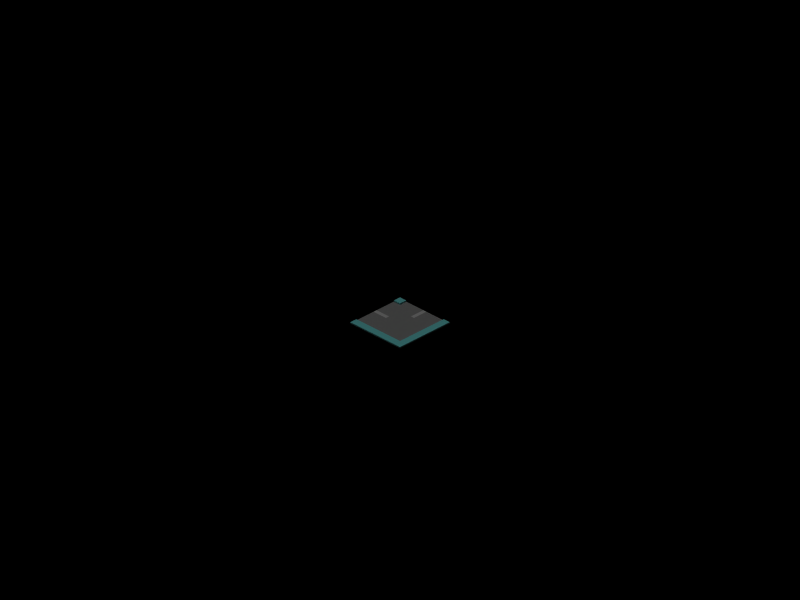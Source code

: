 # Source: Road.blend  (saved by Blender 2.44.0; exported with 4.5.12 LTS)
import bpy
from mathutils import Matrix  # noqa: F401  (used for matrix-valued properties, if any)

bpy.ops.wm.read_factory_settings(use_empty=True)
scene = bpy.context.scene
scene.name = 'Scene'

# ---- collections
col_collection_1 = bpy.data.collections.new('Collection 1'); scene.collection.children.link(col_collection_1)
col_collection_1.hide_render = True
col_collection_1.hide_viewport = True
col_collection_2 = bpy.data.collections.new('Collection 2'); scene.collection.children.link(col_collection_2)
col_collection_2.hide_render = True
col_collection_2.hide_viewport = True
col_collection_3 = bpy.data.collections.new('Collection 3'); scene.collection.children.link(col_collection_3)
col_collection_4 = bpy.data.collections.new('Collection 4'); scene.collection.children.link(col_collection_4)
col_collection_4.hide_render = True
col_collection_4.hide_viewport = True
col_collection_5 = bpy.data.collections.new('Collection 5'); scene.collection.children.link(col_collection_5)

# ---- materials (node trees are filled in below, after node groups)
mat_asphalt1 = bpy.data.materials.new('Asphalt1')
mat_asphalt1.alpha_threshold = 0.0
mat_asphalt1.diffuse_color = (0.5, 0.5, 0.5, 1.0)
mat_asphalt1.roughness = 0.5
mat_asphalt1.line_color = (0.0, 0.0, 0.0, 1.0)
mat_asphalt2 = bpy.data.materials.new('Asphalt2')
mat_asphalt2.alpha_threshold = 0.0
mat_asphalt2.diffuse_color = (0.7, 0.7, 0.7, 1.0)
mat_asphalt2.roughness = 0.5
mat_asphalt2.line_color = (0.0, 0.0, 0.0, 1.0)
mat_floor = bpy.data.materials.new('Floor')
mat_floor.alpha_threshold = 0.0
mat_floor.preview_render_type = 'CUBE'
mat_floor.diffuse_color = (0.4, 0.8, 0.8, 1.0)
mat_floor.roughness = 0.5
mat_floor.line_color = (0.0, 0.0, 0.0, 1.0)

# ---- material node trees

# ---- cameras
cam_camera_001 = bpy.data.cameras.new('Camera.001')
cam_camera_001.type = 'ORTHO'
cam_camera_001.passepartout_alpha = 0.2
cam_camera_001.clip_end = 100.0
cam_camera_001.lens = 10.0
cam_camera_001.ortho_scale = 56.6
cam_camera_001.show_passepartout = False
cam_camera_001.show_safe_areas = True
cam_camera_001.dof.focus_distance = 0.0
cam_camera_001.dof.aperture_fstop = 128.0

# ---- lights
light_lamp = bpy.data.lights.new('Lamp', 'SUN')
light_lamp.transmission_factor = 0.0
light_lamp.angle = 1.571
light_lamp.energy = 0.5
light_lamp.shadow_buffer_clip_start = 0.5
light_lamp.shadow_soft_size = 1.0
light_lamp.shadow_cascade_max_distance = 1000.0
light_lamp.cycles.use_multiple_importance_sampling = False
light_lamp_002 = bpy.data.lights.new('Lamp.002', 'SUN')
light_lamp_002.transmission_factor = 0.0
light_lamp_002.angle = 1.571
light_lamp_002.energy = 1.0
light_lamp_002.shadow_buffer_clip_start = 0.5
light_lamp_002.shadow_soft_size = 1.0
light_lamp_002.shadow_cascade_max_distance = 1000.0
light_lamp_002.cycles.use_multiple_importance_sampling = False

# ---- meshes
me_plane_004 = bpy.data.meshes.new('Plane.004')
me_plane_004.from_pydata([(2.5, 2.5, 0.0), (2.5, -2.5, 0.0), (-2.5, -2.5, 0.0), (-2.5, 2.5, 0.0), (-3.576e-07, -2.5, 0.0), (2.5, -2.384e-07, 0.0), (2.384e-07, 2.5, 0.0), (-2.5, 4.768e-07, 0.0), (-1.192e-07, 1.192e-07, 0.0), (1.25, -2.5, 0.0), (-1.25, -2.5, 0.0), (2.5, 1.25, 0.0), (2.5, -1.25, 0.0), (1.25, 2.5, 0.0), (-1.25, 2.5, 0.0), (-2.5, -1.25, 0.0), (-2.5, 1.25, 0.0), (-1.25, 2.98e-07, 0.0), (5.96e-08, 1.25, 0.0), (1.25, -5.96e-08, 0.0), (-2.384e-07, -1.25, 0.0), (-1.25, 1.25, 0.0), (1.25, 1.25, 0.0), (-1.25, -1.25, 0.0), (1.25, -1.25, 0.0), (1.875, -2.5, 0.0), (0.625, -2.5, 0.0), (-1.875, -2.5, 0.0), (-0.625, -2.5, 0.0), (2.5, 0.625, 0.0), (2.5, 1.875, 0.0), (2.5, -0.625, 0.0), (2.5, -1.875, 0.0), (0.625, 2.5, 0.0), (1.875, 2.5, 0.0), (-0.625, 2.5, 0.0), (-1.875, 2.5, 0.0), (-2.5, -0.625, 0.0), (-2.5, -1.875, 0.0), (-2.5, 0.625, 0.0), (-2.5, 1.875, 0.0), (-1.875, 3.874e-07, 0.0), (-0.625, 2.086e-07, 0.0), (1.49e-07, 1.875, 0.0), (-2.98e-08, 0.625, 0.0), (0.625, 2.98e-08, 0.0), (1.875, -1.49e-07, 0.0), (-1.788e-07, -0.625, 0.0), (-2.98e-07, -1.875, 0.0), (-1.875, 1.25, 0.0), (-1.25, 1.875, 0.0), (-0.625, 1.25, 0.0), (-1.25, 0.625, 0.0), (0.625, 1.25, 0.0), (1.25, 1.875, 0.0), (1.875, 1.25, 0.0), (1.25, 0.625, 0.0), (-1.875, -1.25, 0.0), (-1.25, -0.625, 0.0), (-0.625, -1.25, 0.0), (-1.25, -1.875, 0.0), (0.625, -1.25, 0.0), (1.25, -0.625, 0.0), (1.875, -1.25, 0.0), (1.25, -1.875, 0.0), (-1.875, 1.875, 0.0), (-0.625, 1.875, 0.0), (-1.875, 0.625, 0.0), (-0.625, 0.625, 0.0), (0.625, 1.875, 0.0), (1.875, 1.875, 0.0), (0.625, 0.625, 0.0), (1.875, 0.625, 0.0), (-1.875, -0.625, 0.0), (-0.625, -0.625, 0.0), (-1.875, -1.875, 0.0), (-0.625, -1.875, 0.0), (0.625, -0.625, 0.0), (1.875, -0.625, 0.0), (0.625, -1.875, 0.0), (1.875, -1.875, 0.0), (0.3125, -2.5, 0.0), (-0.3125, -2.5, 0.0), (0.3125, 2.5, 0.0), (-0.3125, 2.5, 0.0), (-0.3125, 1.639e-07, 0.0), (1.937e-07, 2.188, 0.0), (1.043e-07, 1.562, 0.0), (-7.451e-08, 0.3125, 0.0), (1.49e-08, 0.9375, 0.0), (0.3125, 7.451e-08, 0.0), (-1.49e-07, -0.3125, 0.0), (-2.086e-07, -0.9375, 0.0), (-2.682e-07, -1.562, 0.0), (-3.278e-07, -2.187, 0.0), (-0.3125, 1.25, 0.0), (0.3125, 1.25, 0.0), (-0.3125, -1.25, 0.0), (0.3125, -1.25, 0.0), (-0.625, 2.188, 0.0), (-0.3125, 1.875, 0.0), (-0.625, 1.563, 0.0), (-0.625, 0.9375, 0.0), (-0.3125, 0.625, 0.0), (-0.625, 0.3125, 0.0), (0.3125, 1.875, 0.0), (0.625, 2.188, 0.0), (0.625, 1.562, 0.0), (0.3125, 0.625, 0.0), (0.625, 0.9375, 0.0), (0.625, 0.3125, 0.0), (-0.625, -0.3125, 0.0), (-0.3125, -0.625, 0.0), (-0.625, -0.9375, 0.0), (-0.625, -1.562, 0.0), (-0.3125, -1.875, 0.0), (-0.625, -2.187, 0.0), (0.3125, -0.625, 0.0), (0.625, -0.3125, 0.0), (0.625, -0.9375, 0.0), (0.3125, -1.875, 0.0), (0.625, -1.562, 0.0), (0.625, -2.188, 0.0), (-0.3125, 2.188, 0.0), (-0.3125, 1.562, 0.0), (-0.3125, 0.9375, 0.0), (-0.3125, 0.3125, 0.0), (0.3125, 2.188, 0.0), (0.3125, 1.562, 0.0), (0.3125, 0.9375, 0.0), (0.3125, 0.3125, 0.0), (-0.3125, -0.3125, 0.0), (-0.3125, -0.9375, 0.0), (-0.3125, -1.562, 0.0), (-0.3125, -2.187, 0.0), (0.3125, -0.3125, 0.0), (0.3125, -0.9375, 0.0), (0.3125, -1.562, 0.0), (0.3125, -2.188, 0.0), (0.1562, -2.5, 0.0), (-0.1563, -2.5, 0.0), (0.1563, 2.5, 0.0), (-0.1562, 2.5, 0.0), (-0.1563, 1.416e-07, 0.0), (2.161e-07, 2.344, 0.0), (1.714e-07, 2.031, 0.0), (1.267e-07, 1.719, 0.0), (8.196e-08, 1.406, 0.0), (-9.686e-08, 0.1563, 0.0), (-5.215e-08, 0.4688, 0.0), (-7.451e-09, 0.7812, 0.0), (3.725e-08, 1.094, 0.0), (0.1562, 9.686e-08, 0.0), (-1.341e-07, -0.1562, 0.0), (-1.639e-07, -0.4687, 0.0), (-1.937e-07, -0.7812, 0.0), (-2.235e-07, -1.094, 0.0), (-2.831e-07, -1.719, 0.0), (-2.533e-07, -1.406, 0.0), (-3.129e-07, -2.031, 0.0), (-3.427e-07, -2.344, 0.0), (-0.1562, 1.25, 0.0), (0.1563, 1.25, 0.0), (-0.1563, -1.25, 0.0), (0.1562, -1.25, 0.0), (-0.1562, 1.875, 0.0), (-0.1563, 0.625, 0.0), (0.1563, 1.875, 0.0), (0.1562, 0.625, 0.0), (-0.1563, -0.625, 0.0), (-0.1563, -1.875, 0.0), (0.1562, -0.625, 0.0), (0.1562, -1.875, 0.0), (-0.3125, 2.344, 0.0), (-0.1562, 2.188, 0.0), (-0.3125, 2.031, 0.0), (-0.3125, 1.719, 0.0), (-0.1562, 1.562, 0.0), (-0.3125, 1.406, 0.0), (-0.3125, 1.094, 0.0), (-0.1562, 0.9375, 0.0), (-0.3125, 0.7813, 0.0), (-0.3125, 0.4688, 0.0), (-0.1563, 0.3125, 0.0), (-0.3125, 0.1563, 0.0), (0.1563, 2.188, 0.0), (0.3125, 2.344, 0.0), (0.3125, 2.031, 0.0), (0.1563, 1.562, 0.0), (0.3125, 1.719, 0.0), (0.3125, 1.406, 0.0), (0.1562, 0.9375, 0.0), (0.3125, 1.094, 0.0), (0.3125, 0.7812, 0.0), (0.1562, 0.3125, 0.0), (0.3125, 0.4688, 0.0), (0.3125, 0.1563, 0.0), (-0.3125, -0.1562, 0.0), (-0.1563, -0.3125, 0.0), (-0.3125, -0.4687, 0.0), (-0.3125, -0.7812, 0.0), (-0.1563, -0.9375, 0.0), (-0.3125, -1.094, 0.0), (-0.3125, -1.406, 0.0), (-0.1563, -1.562, 0.0), (-0.3125, -1.719, 0.0), (-0.3125, -2.031, 0.0), (-0.1563, -2.187, 0.0), (-0.3125, -2.344, 0.0), (0.1562, -0.3125, 0.0), (0.3125, -0.1562, 0.0), (0.3125, -0.4687, 0.0), (0.1562, -0.9375, 0.0), (0.3125, -0.7812, 0.0), (0.3125, -1.094, 0.0), (0.1562, -1.562, 0.0), (0.3125, -1.406, 0.0), (0.3125, -1.719, 0.0), (0.1562, -2.188, 0.0), (0.3125, -2.031, 0.0), (0.3125, -2.344, 0.0), (-0.1562, 2.344, 0.0), (-0.1562, 2.031, 0.0), (-0.1562, 1.719, 0.0), (-0.1562, 1.406, 0.0), (-0.1562, 1.094, 0.0), (-0.1562, 0.7813, 0.0), (-0.1563, 0.4688, 0.0), (-0.1563, 0.1563, 0.0), (0.1563, 2.344, 0.0), (0.1563, 2.031, 0.0), (0.1563, 1.719, 0.0), (0.1563, 1.406, 0.0), (0.1563, 1.094, 0.0), (0.1562, 0.7812, 0.0), (0.1562, 0.4688, 0.0), (0.1562, 0.1563, 0.0), (-0.1563, -0.1562, 0.0), (-0.1563, -0.4687, 0.0), (-0.1563, -0.7812, 0.0), (-0.1563, -1.094, 0.0), (-0.1563, -1.406, 0.0), (-0.1563, -1.719, 0.0), (-0.1563, -2.031, 0.0), (-0.1563, -2.344, 0.0), (0.1562, -0.1562, 0.0), (0.1562, -0.4687, 0.0), (0.1562, -0.7812, 0.0), (0.1562, -1.094, 0.0), (0.1562, -1.406, 0.0), (0.1562, -1.719, 0.0), (0.1562, -2.031, 0.0), (0.1562, -2.344, 0.0), (1.875, -2.5, 0.1), (1.875, -1.875, 0.1), (1.875, -1.25, 0.1), (1.875, -0.625, 0.1), (1.875, -1.49e-07, 0.1), (-1.875, -2.5, 0.1), (-1.875, -1.875, 0.1), (-1.875, -1.25, 0.1), (-1.875, -0.625, 0.1), (-1.875, 3.874e-07, 0.1), (1.875, 0.625, 0.1), (1.875, 1.25, 0.1), (1.875, 1.875, 0.1), (1.875, 2.5, 0.1), (-1.875, 0.625, 0.1), (-1.875, 1.25, 0.1), (-1.875, 1.875, 0.1), (-1.875, 2.5, 0.1), (-2.5, 1.25, 0.1), (-2.5, 1.875, 0.1), (-2.5, 2.5, 0.1), (-2.5, 0.625, 0.1), (-2.5, 4.768e-07, 0.1), (-2.5, -1.25, 0.1), (-2.5, -1.875, 0.1), (-2.5, -2.5, 0.1), (-2.5, -0.625, 0.1), (2.5, 2.5, 0.1), (2.5, -2.5, 0.1), (2.5, -1.875, 0.1), (2.5, -1.25, 0.1), (2.5, -2.384e-07, 0.1), (2.5, -0.625, 0.1), (2.5, 1.25, 0.1), (2.5, 1.875, 0.1), (2.5, 0.625, 0.1)], [], [(14, 36, 65, 50), (50, 65, 49, 21), (21, 49, 67, 52), (52, 67, 41, 17), (34, 13, 54, 70), (70, 54, 22, 55), (55, 22, 56, 72), (72, 56, 19, 46), (17, 41, 73, 58), (58, 73, 57, 23), (23, 57, 75, 60), (60, 75, 27, 10), (46, 19, 62, 78), (78, 62, 24, 63), (63, 24, 64, 80), (80, 64, 9, 25), (99, 14, 50), (66, 99, 50), (99, 35, 14), (101, 50, 21), (51, 101, 21), (101, 66, 50), (102, 21, 52), (68, 102, 52), (102, 51, 21), (104, 52, 17), (42, 104, 17), (104, 68, 52), (106, 54, 13), (33, 106, 13), (106, 69, 54), (107, 22, 54), (69, 107, 54), (107, 53, 22), (109, 56, 22), (53, 109, 22), (109, 71, 56), (110, 19, 56), (71, 110, 56), (110, 45, 19), (111, 17, 58), (74, 111, 58), (111, 42, 17), (113, 58, 23), (59, 113, 23), (113, 74, 58), (114, 23, 60), (76, 114, 60), (114, 59, 23), (116, 60, 10), (28, 116, 10), (116, 76, 60), (118, 62, 19), (45, 118, 19), (118, 77, 62), (119, 24, 62), (77, 119, 62), (119, 61, 24), (121, 64, 24), (61, 121, 24), (121, 79, 64), (122, 9, 64), (79, 122, 64), (122, 26, 9), (173, 35, 99), (123, 173, 99), (173, 84, 35), (142, 84, 173, 221), (6, 142, 221, 144), (221, 173, 123, 174), (144, 221, 174, 86), (175, 99, 66), (100, 175, 66), (175, 123, 99), (174, 123, 175, 222), (86, 174, 222, 145), (222, 175, 100, 165), (145, 222, 165, 43), (176, 66, 101), (124, 176, 101), (176, 100, 66), (165, 100, 176, 223), (43, 165, 223, 146), (223, 176, 124, 177), (146, 223, 177, 87), (178, 101, 51), (95, 178, 51), (178, 124, 101), (177, 124, 178, 224), (87, 177, 224, 147), (224, 178, 95, 161), (147, 224, 161, 18), (179, 51, 102), (125, 179, 102), (179, 95, 51), (161, 95, 179, 225), (18, 161, 225, 151), (225, 179, 125, 180), (151, 225, 180, 89), (181, 102, 68), (103, 181, 68), (181, 125, 102), (180, 125, 181, 226), (89, 180, 226, 150), (226, 181, 103, 166), (150, 226, 166, 44), (182, 68, 104), (126, 182, 104), (182, 103, 68), (166, 103, 182, 227), (44, 166, 227, 149), (227, 182, 126, 183), (149, 227, 183, 88), (184, 104, 42), (85, 184, 42), (184, 126, 104), (183, 126, 184, 228), (88, 183, 228, 148), (228, 184, 85, 143), (148, 228, 143, 8), (141, 6, 144, 229), (83, 141, 229, 186), (229, 144, 86, 185), (186, 229, 185, 127), (186, 106, 33), (83, 186, 33), (186, 127, 106), (185, 86, 145, 230), (127, 185, 230, 187), (230, 145, 43, 167), (187, 230, 167, 105), (187, 69, 106), (127, 187, 106), (187, 105, 69), (167, 43, 146, 231), (105, 167, 231, 189), (231, 146, 87, 188), (189, 231, 188, 128), (189, 107, 69), (105, 189, 69), (189, 128, 107), (188, 87, 147, 232), (128, 188, 232, 190), (232, 147, 18, 162), (190, 232, 162, 96), (190, 53, 107), (128, 190, 107), (190, 96, 53), (162, 18, 151, 233), (96, 162, 233, 192), (233, 151, 89, 191), (192, 233, 191, 129), (192, 109, 53), (96, 192, 53), (192, 129, 109), (191, 89, 150, 234), (129, 191, 234, 193), (234, 150, 44, 168), (193, 234, 168, 108), (193, 71, 109), (129, 193, 109), (193, 108, 71), (168, 44, 149, 235), (108, 168, 235, 195), (235, 149, 88, 194), (195, 235, 194, 130), (195, 110, 71), (108, 195, 71), (195, 130, 110), (194, 88, 148, 236), (130, 194, 236, 196), (236, 148, 8, 152), (196, 236, 152, 90), (196, 45, 110), (130, 196, 110), (196, 90, 45), (197, 42, 111), (131, 197, 111), (197, 85, 42), (143, 85, 197, 237), (8, 143, 237, 153), (237, 197, 131, 198), (153, 237, 198, 91), (199, 111, 74), (112, 199, 74), (199, 131, 111), (198, 131, 199, 238), (91, 198, 238, 154), (238, 199, 112, 169), (154, 238, 169, 47), (200, 74, 113), (132, 200, 113), (200, 112, 74), (169, 112, 200, 239), (47, 169, 239, 155), (239, 200, 132, 201), (155, 239, 201, 92), (202, 113, 59), (97, 202, 59), (202, 132, 113), (201, 132, 202, 240), (92, 201, 240, 156), (240, 202, 97, 163), (156, 240, 163, 20), (203, 59, 114), (133, 203, 114), (203, 97, 59), (163, 97, 203, 241), (20, 163, 241, 158), (241, 203, 133, 204), (158, 241, 204, 93), (205, 114, 76), (115, 205, 76), (205, 133, 114), (204, 133, 205, 242), (93, 204, 242, 157), (242, 205, 115, 170), (157, 242, 170, 48), (206, 76, 116), (134, 206, 116), (206, 115, 76), (170, 115, 206, 243), (48, 170, 243, 159), (243, 206, 134, 207), (159, 243, 207, 94), (208, 116, 28), (82, 208, 28), (208, 134, 116), (207, 134, 208, 244), (94, 207, 244, 160), (244, 208, 82, 140), (160, 244, 140, 4), (152, 8, 153, 245), (90, 152, 245, 210), (245, 153, 91, 209), (210, 245, 209, 135), (210, 118, 45), (90, 210, 45), (210, 135, 118), (209, 91, 154, 246), (135, 209, 246, 211), (246, 154, 47, 171), (211, 246, 171, 117), (211, 77, 118), (135, 211, 118), (211, 117, 77), (171, 47, 155, 247), (117, 171, 247, 213), (247, 155, 92, 212), (213, 247, 212, 136), (213, 119, 77), (117, 213, 77), (213, 136, 119), (212, 92, 156, 248), (136, 212, 248, 214), (248, 156, 20, 164), (214, 248, 164, 98), (214, 61, 119), (136, 214, 119), (214, 98, 61), (164, 20, 158, 249), (98, 164, 249, 216), (249, 158, 93, 215), (216, 249, 215, 137), (216, 121, 61), (98, 216, 61), (216, 137, 121), (215, 93, 157, 250), (137, 215, 250, 217), (250, 157, 48, 172), (217, 250, 172, 120), (217, 79, 121), (137, 217, 121), (217, 120, 79), (172, 48, 159, 251), (120, 172, 251, 219), (251, 159, 94, 218), (219, 251, 218, 138), (219, 122, 79), (120, 219, 79), (219, 138, 122), (218, 94, 160, 252), (138, 218, 252, 220), (252, 160, 4, 139), (220, 252, 139, 81), (220, 26, 122), (138, 220, 122), (220, 81, 26), (80, 25, 253, 254), (63, 80, 254, 255), (78, 63, 255, 256), (46, 78, 256, 257), (27, 75, 259, 258), (75, 57, 260, 259), (57, 73, 261, 260), (73, 41, 262, 261), (72, 46, 257, 263), (55, 72, 263, 264), (70, 55, 264, 265), (34, 70, 265, 266), (41, 67, 267, 262), (67, 49, 268, 267), (49, 65, 269, 268), (65, 36, 270, 269), (40, 16, 271, 272), (3, 40, 272, 273), (16, 39, 274, 271), (39, 7, 275, 274), (15, 38, 277, 276), (38, 2, 278, 277), (37, 15, 276, 279), (7, 37, 279, 275), (36, 3, 273, 270), (0, 34, 266, 280), (1, 32, 282, 281), (32, 12, 283, 282), (31, 5, 284, 285), (12, 31, 285, 283), (11, 30, 287, 286), (30, 0, 280, 287), (29, 11, 286, 288), (5, 29, 288, 284), (2, 27, 258, 278), (25, 1, 281, 253), (282, 254, 253, 281), (283, 255, 254, 282), (285, 256, 255, 283), (284, 257, 256, 285), (259, 277, 278, 258), (260, 276, 277, 259), (261, 279, 276, 260), (262, 275, 279, 261), (288, 263, 257, 284), (286, 264, 263, 288), (287, 265, 264, 286), (280, 266, 265, 287), (267, 274, 275, 262), (268, 271, 274, 267), (269, 272, 271, 268), (270, 273, 272, 269)])
me_plane_004.polygons.foreach_set('material_index', [0, 0, 0, 0, 0, 0, 0, 0, 0, 0, 0, 0, 0, 0, 0, 0, 0, 0, 0, 0, 0, 0, 0, 0, 0, 0, 0, 0, 0, 0, 0, 0, 0, 0, 0, 0, 0, 0, 0, 0, 0, 0, 0, 0, 0, 0, 0, 0, 0, 0, 0, 0, 0, 0, 0, 0, 0, 0, 0, 0, 0, 0, 0, 0, 0, 0, 0, 0, 1, 0, 1, 0, 0, 0, 0, 1, 0, 1, 0, 0, 0, 0, 1, 0, 1, 0, 0, 0, 0, 1, 0, 1, 0, 0, 0, 0, 0, 0, 0, 0, 0, 0, 0, 0, 0, 0, 0, 0, 0, 0, 0, 0, 0, 0, 0, 0, 0, 0, 0, 0, 1, 0, 1, 0, 0, 0, 0, 1, 0, 1, 0, 0, 0, 0, 1, 0, 1, 0, 0, 0, 0, 1, 0, 1, 0, 0, 0, 0, 0, 0, 0, 0, 0, 0, 0, 0, 0, 0, 0, 0, 0, 0, 0, 0, 0, 0, 0, 0, 0, 0, 0, 0, 0, 0, 0, 0, 0, 0, 0, 0, 0, 0, 0, 0, 0, 0, 0, 0, 0, 0, 0, 0, 0, 0, 0, 0, 0, 0, 0, 0, 0, 0, 0, 0, 0, 0, 0, 0, 1, 0, 1, 0, 0, 0, 0, 1, 0, 1, 0, 0, 0, 0, 1, 0, 1, 0, 0, 0, 0, 1, 0, 1, 0, 0, 0, 0, 0, 0, 0, 0, 0, 0, 0, 0, 0, 0, 0, 0, 0, 0, 0, 0, 0, 0, 0, 0, 0, 0, 0, 0, 1, 0, 1, 0, 0, 0, 0, 1, 0, 1, 0, 0, 0, 0, 1, 0, 1, 0, 0, 0, 0, 1, 0, 1, 0, 0, 0, 0, 2, 2, 2, 2, 2, 2, 2, 2, 2, 2, 2, 2, 2, 2, 2, 2, 2, 2, 2, 2, 2, 2, 2, 2, 2, 2, 2, 2, 2, 2, 2, 2, 2, 2, 2, 2, 2, 2, 2, 2, 2, 2, 2, 2, 2, 2, 2, 2, 2, 2, 2, 2])
me_plane_004.materials.append(mat_asphalt1)
me_plane_004.materials.append(mat_asphalt2)
me_plane_004.materials.append(mat_floor)
me_plane_004.use_remesh_preserve_volume = False
me_plane_004.use_remesh_preserve_attributes = False
me_plane_004.use_mirror_vertex_groups = False
me_plane_004.update()
me_plane_003 = bpy.data.meshes.new('Plane.003')
me_plane_003.from_pydata([(2.5, 2.5, 0.0), (2.5, -2.5, 0.0), (-2.5, -2.5, 0.0), (-2.5, 2.5, 0.0), (-3.576e-07, -2.5, 0.0), (2.384e-07, 2.5, 0.0), (-1.192e-07, 1.192e-07, 0.0), (1.25, -2.5, 0.0), (-1.25, -2.5, 0.0), (1.25, 2.5, 0.0), (-1.25, 2.5, 0.0), (-1.25, 2.98e-07, 0.0), (5.96e-08, 1.25, 0.0), (1.25, -5.96e-08, 0.0), (-2.384e-07, -1.25, 0.0), (-1.25, 1.25, 0.0), (1.25, 1.25, 0.0), (-1.25, -1.25, 0.0), (1.25, -1.25, 0.0), (1.875, -2.5, 0.0), (0.625, -2.5, 0.0), (-1.875, -2.5, 0.0), (-0.625, -2.5, 0.0), (2.5, 1.875, 0.0), (2.5, -1.875, 0.0), (0.625, 2.5, 0.0), (1.875, 2.5, 0.0), (-0.625, 2.5, 0.0), (-1.875, 2.5, 0.0), (-2.5, -1.875, 0.0), (-2.5, 1.875, 0.0), (-1.875, 3.874e-07, 0.0), (-0.625, 2.086e-07, 0.0), (1.49e-07, 1.875, 0.0), (-2.98e-08, 0.625, 0.0), (0.625, 2.98e-08, 0.0), (1.875, -1.49e-07, 0.0), (-1.788e-07, -0.625, 0.0), (-2.98e-07, -1.875, 0.0), (-1.875, 1.25, 0.0), (-1.25, 1.875, 0.0), (-0.625, 1.25, 0.0), (-1.25, 0.625, 0.0), (0.625, 1.25, 0.0), (1.25, 1.875, 0.0), (1.875, 1.25, 0.0), (1.25, 0.625, 0.0), (-1.875, -1.25, 0.0), (-1.25, -0.625, 0.0), (-0.625, -1.25, 0.0), (-1.25, -1.875, 0.0), (0.625, -1.25, 0.0), (1.25, -0.625, 0.0), (1.875, -1.25, 0.0), (1.25, -1.875, 0.0), (-1.875, 1.875, 0.0), (-0.625, 1.875, 0.0), (-1.875, 0.625, 0.0), (-0.625, 0.625, 0.0), (0.625, 1.875, 0.0), (1.875, 1.875, 0.0), (0.625, 0.625, 0.0), (1.875, 0.625, 0.0), (-1.875, -0.625, 0.0), (-0.625, -0.625, 0.0), (-1.875, -1.875, 0.0), (-0.625, -1.875, 0.0), (0.625, -0.625, 0.0), (1.875, -0.625, 0.0), (0.625, -1.875, 0.0), (1.875, -1.875, 0.0), (0.3125, -2.5, 0.0), (-0.3125, -2.5, 0.0), (0.3125, 2.5, 0.0), (-0.3125, 2.5, 0.0), (-0.3125, 1.639e-07, 0.0), (1.937e-07, 2.188, 0.0), (1.043e-07, 1.562, 0.0), (-7.451e-08, 0.3125, 0.0), (1.49e-08, 0.9375, 0.0), (0.3125, 7.451e-08, 0.0), (-1.49e-07, -0.3125, 0.0), (-2.086e-07, -0.9375, 0.0), (-2.682e-07, -1.562, 0.0), (-3.278e-07, -2.187, 0.0), (-0.3125, 1.25, 0.0), (0.3125, 1.25, 0.0), (-0.3125, -1.25, 0.0), (0.3125, -1.25, 0.0), (-0.625, 2.188, 0.0), (-0.3125, 1.875, 0.0), (-0.625, 1.563, 0.0), (-0.625, 0.9375, 0.0), (-0.3125, 0.625, 0.0), (-0.625, 0.3125, 0.0), (0.3125, 1.875, 0.0), (0.625, 2.188, 0.0), (0.625, 1.562, 0.0), (0.3125, 0.625, 0.0), (0.625, 0.9375, 0.0), (0.625, 0.3125, 0.0), (-0.625, -0.3125, 0.0), (-0.3125, -0.625, 0.0), (-0.625, -0.9375, 0.0), (-0.625, -1.562, 0.0), (-0.3125, -1.875, 0.0), (-0.625, -2.187, 0.0), (0.3125, -0.625, 0.0), (0.625, -0.3125, 0.0), (0.625, -0.9375, 0.0), (0.3125, -1.875, 0.0), (0.625, -1.562, 0.0), (0.625, -2.188, 0.0), (-0.3125, 2.188, 0.0), (-0.3125, 1.562, 0.0), (-0.3125, 0.9375, 0.0), (-0.3125, 0.3125, 0.0), (0.3125, 2.188, 0.0), (0.3125, 1.562, 0.0), (0.3125, 0.9375, 0.0), (0.3125, 0.3125, 0.0), (-0.3125, -0.3125, 0.0), (-0.3125, -0.9375, 0.0), (-0.3125, -1.562, 0.0), (-0.3125, -2.187, 0.0), (0.3125, -0.3125, 0.0), (0.3125, -0.9375, 0.0), (0.3125, -1.562, 0.0), (0.3125, -2.188, 0.0), (0.1562, -2.5, 0.0), (-0.1563, -2.5, 0.0), (0.1563, 2.5, 0.0), (-0.1562, 2.5, 0.0), (-0.1563, 1.416e-07, 0.0), (2.161e-07, 2.344, 0.0), (1.714e-07, 2.031, 0.0), (1.267e-07, 1.719, 0.0), (8.196e-08, 1.406, 0.0), (-9.686e-08, 0.1563, 0.0), (-5.215e-08, 0.4688, 0.0), (-7.451e-09, 0.7812, 0.0), (3.725e-08, 1.094, 0.0), (0.1562, 9.686e-08, 0.0), (-1.341e-07, -0.1562, 0.0), (-1.639e-07, -0.4687, 0.0), (-1.937e-07, -0.7812, 0.0), (-2.235e-07, -1.094, 0.0), (-2.831e-07, -1.719, 0.0), (-2.533e-07, -1.406, 0.0), (-3.129e-07, -2.031, 0.0), (-3.427e-07, -2.344, 0.0), (-0.1562, 1.25, 0.0), (0.1563, 1.25, 0.0), (-0.1563, -1.25, 0.0), (0.1562, -1.25, 0.0), (-0.1562, 1.875, 0.0), (-0.1563, 0.625, 0.0), (0.1563, 1.875, 0.0), (0.1562, 0.625, 0.0), (-0.1563, -0.625, 0.0), (-0.1563, -1.875, 0.0), (0.1562, -0.625, 0.0), (0.1562, -1.875, 0.0), (-0.3125, 2.344, 0.0), (-0.1562, 2.188, 0.0), (-0.3125, 2.031, 0.0), (-0.3125, 1.719, 0.0), (-0.1562, 1.562, 0.0), (-0.3125, 1.406, 0.0), (-0.3125, 1.094, 0.0), (-0.1562, 0.9375, 0.0), (-0.3125, 0.7813, 0.0), (-0.3125, 0.4688, 0.0), (-0.1563, 0.3125, 0.0), (-0.3125, 0.1563, 0.0), (0.1563, 2.188, 0.0), (0.3125, 2.344, 0.0), (0.3125, 2.031, 0.0), (0.1563, 1.562, 0.0), (0.3125, 1.719, 0.0), (0.3125, 1.406, 0.0), (0.1562, 0.9375, 0.0), (0.3125, 1.094, 0.0), (0.3125, 0.7812, 0.0), (0.1562, 0.3125, 0.0), (0.3125, 0.4688, 0.0), (0.3125, 0.1563, 0.0), (-0.3125, -0.1562, 0.0), (-0.1563, -0.3125, 0.0), (-0.3125, -0.4687, 0.0), (-0.3125, -0.7812, 0.0), (-0.1563, -0.9375, 0.0), (-0.3125, -1.094, 0.0), (-0.3125, -1.406, 0.0), (-0.1563, -1.562, 0.0), (-0.3125, -1.719, 0.0), (-0.3125, -2.031, 0.0), (-0.1563, -2.187, 0.0), (-0.3125, -2.344, 0.0), (0.1562, -0.3125, 0.0), (0.3125, -0.1562, 0.0), (0.3125, -0.4687, 0.0), (0.1562, -0.9375, 0.0), (0.3125, -0.7812, 0.0), (0.3125, -1.094, 0.0), (0.1562, -1.562, 0.0), (0.3125, -1.406, 0.0), (0.3125, -1.719, 0.0), (0.1562, -2.188, 0.0), (0.3125, -2.031, 0.0), (0.3125, -2.344, 0.0), (-0.1562, 2.344, 0.0), (-0.1562, 2.031, 0.0), (-0.1562, 1.719, 0.0), (-0.1562, 1.406, 0.0), (-0.1562, 1.094, 0.0), (-0.1562, 0.7813, 0.0), (-0.1563, 0.4688, 0.0), (-0.1563, 0.1563, 0.0), (0.1563, 2.344, 0.0), (0.1563, 2.031, 0.0), (0.1563, 1.719, 0.0), (0.1563, 1.406, 0.0), (0.1563, 1.094, 0.0), (0.1562, 0.7812, 0.0), (0.1562, 0.4688, 0.0), (0.1562, 0.1563, 0.0), (-0.1563, -0.1562, 0.0), (-0.1563, -0.4687, 0.0), (-0.1563, -0.7812, 0.0), (-0.1563, -1.094, 0.0), (-0.1563, -1.406, 0.0), (-0.1563, -1.719, 0.0), (-0.1563, -2.031, 0.0), (-0.1563, -2.344, 0.0), (0.1562, -0.1562, 0.0), (0.1562, -0.4687, 0.0), (0.1562, -0.7812, 0.0), (0.1562, -1.094, 0.0), (0.1562, -1.406, 0.0), (0.1562, -1.719, 0.0), (0.1562, -2.031, 0.0), (0.1562, -2.344, 0.0), (1.875, -2.5, 0.1), (1.875, -1.875, 0.1), (-1.875, -2.5, 0.1), (-1.875, -1.875, 0.1), (1.875, 1.875, 0.1), (1.875, 2.5, 0.1), (-1.875, 1.875, 0.1), (-1.875, 2.5, 0.1), (-2.5, 1.875, 0.1), (-2.5, 2.5, 0.1), (-2.5, -1.875, 0.1), (-2.5, -2.5, 0.1), (2.5, 2.5, 0.1), (2.5, -2.5, 0.1), (2.5, -1.875, 0.1), (2.5, 1.875, 0.1), (-1.875, 1.875, 0.0), (-2.5, 1.875, 0.0), (1.875, 1.875, 0.0), (2.5, 1.875, 0.0), (-1.875, -1.875, 0.0), (-2.5, -1.875, 0.0), (1.875, -1.875, 0.0), (2.5, -1.875, 0.0), (2.5, -2.384e-07, 0.0), (2.5, 0.625, 0.0), (2.5, 1.25, 0.0), (2.5, -1.25, 0.0), (2.5, -0.625, 0.0), (-2.5, 4.768e-07, 0.0), (-2.5, -0.625, 0.0), (-2.5, -1.25, 0.0), (-2.5, 0.625, 0.0), (-2.5, 1.25, 0.0), (-1.875, 1.25, 0.0), (-1.875, 0.625, 0.0), (-1.875, 3.874e-07, 0.0), (1.875, 1.25, 0.0), (1.875, 0.625, 0.0), (1.875, -1.49e-07, 0.0), (-1.875, -0.625, 0.0), (-1.875, -1.25, 0.0), (1.875, -0.625, 0.0), (1.875, -1.25, 0.0), (-1.562, 3.427e-07, 0.0), (1.562, -1.043e-07, 0.0), (-1.25, 0.3125, 0.0), (1.25, 0.3125, 0.0), (-1.25, -0.3125, 0.0), (1.25, -0.3125, 0.0), (-1.562, 0.625, 0.0), (-1.875, 0.3125, 0.0), (1.562, 0.625, 0.0), (1.875, 0.3125, 0.0), (-1.875, -0.3125, 0.0), (-1.562, -0.625, 0.0), (1.562, -0.625, 0.0), (1.875, -0.3125, 0.0), (2.5, 0.3125, 0.0), (2.5, -0.3125, 0.0), (-2.5, -0.3125, 0.0), (-2.5, 0.3125, 0.0), (-1.875, 0.3125, 0.0), (1.875, 0.3125, 0.0), (-1.875, -0.3125, 0.0), (1.875, -0.3125, 0.0), (-2.187, 0.625, 0.0), (-2.188, 4.321e-07, 0.0), (2.187, 0.625, 0.0), (2.187, -1.937e-07, 0.0), (-2.188, -0.625, 0.0), (2.187, -0.625, 0.0), (-1.562, 0.3125, 0.0), (1.562, 0.3125, 0.0), (-1.562, -0.3125, 0.0), (1.562, -0.3125, 0.0), (-2.188, 0.3125, 0.0), (2.187, 0.3125, 0.0), (-2.188, -0.3125, 0.0), (2.187, -0.3125, 0.0), (-1.406, 3.204e-07, 0.0), (-1.719, 3.651e-07, 0.0), (1.406, -8.196e-08, 0.0), (1.719, -1.267e-07, 0.0), (-1.25, 0.1563, 0.0), (1.25, 0.1562, 0.0), (-1.25, -0.1562, 0.0), (1.25, -0.1563, 0.0), (-1.875, 0.1563, 0.0), (1.875, 0.1562, 0.0), (-1.875, -0.1562, 0.0), (1.875, -0.1563, 0.0), (2.5, 0.1562, 0.0), (2.5, -0.1563, 0.0), (-2.5, -0.1562, 0.0), (-2.5, 0.1563, 0.0), (-1.875, 0.1563, 0.0), (1.875, 0.1562, 0.0), (-1.875, -0.1562, 0.0), (1.875, -0.1563, 0.0), (-2.344, 4.545e-07, 0.0), (-2.031, 4.098e-07, 0.0), (2.344, -2.161e-07, 0.0), (2.031, -1.714e-07, 0.0), (-1.719, 0.3125, 0.0), (-1.406, 0.3125, 0.0), (-1.562, 0.1563, 0.0), (1.406, 0.3125, 0.0), (1.719, 0.3125, 0.0), (1.562, 0.1562, 0.0), (-1.719, -0.3125, 0.0), (-1.562, -0.1562, 0.0), (-1.406, -0.3125, 0.0), (1.406, -0.3125, 0.0), (1.562, -0.1563, 0.0), (1.719, -0.3125, 0.0), (-2.344, 0.3125, 0.0), (-2.031, 0.3125, 0.0), (-2.188, 0.1563, 0.0), (2.031, 0.3125, 0.0), (2.344, 0.3125, 0.0), (2.187, 0.1562, 0.0), (-2.344, -0.3125, 0.0), (-2.188, -0.1562, 0.0), (-2.031, -0.3125, 0.0), (2.031, -0.3125, 0.0), (2.187, -0.1563, 0.0), (2.344, -0.3125, 0.0), (-1.719, 0.1563, 0.0), (-1.406, 0.1563, 0.0), (1.406, 0.1562, 0.0), (1.719, 0.1562, 0.0), (-1.719, -0.1562, 0.0), (-1.406, -0.1562, 0.0), (1.406, -0.1563, 0.0), (1.719, -0.1563, 0.0), (-2.344, 0.1563, 0.0), (-2.031, 0.1563, 0.0), (2.031, 0.1562, 0.0), (2.344, 0.1562, 0.0), (-2.344, -0.1562, 0.0), (-2.031, -0.1562, 0.0), (2.031, -0.1563, 0.0), (2.344, -0.1563, 0.0)], [], [(10, 28, 55, 40), (40, 55, 39, 15), (26, 9, 44, 60), (60, 44, 16, 45), (17, 47, 65, 50), (50, 65, 21, 8), (53, 18, 54, 70), (70, 54, 7, 19), (89, 10, 40), (56, 89, 40), (89, 27, 10), (91, 40, 15), (41, 91, 15), (91, 56, 40), (92, 15, 42), (58, 92, 42), (92, 41, 15), (32, 94, 11), (94, 58, 42), (96, 44, 9), (25, 96, 9), (96, 59, 44), (97, 16, 44), (59, 97, 44), (97, 43, 16), (99, 46, 16), (43, 99, 16), (99, 61, 46), (61, 100, 46), (100, 35, 13), (64, 101, 48), (101, 32, 11), (103, 48, 17), (49, 103, 17), (103, 64, 48), (104, 17, 50), (66, 104, 50), (104, 49, 17), (106, 50, 8), (22, 106, 8), (106, 66, 50), (35, 108, 13), (108, 67, 52), (109, 18, 52), (67, 109, 52), (109, 51, 18), (111, 54, 18), (51, 111, 18), (111, 69, 54), (112, 7, 54), (69, 112, 54), (112, 20, 7), (163, 27, 89), (113, 163, 89), (163, 74, 27), (132, 74, 163, 211), (5, 132, 211, 134), (211, 163, 113, 164), (134, 211, 164, 76), (165, 89, 56), (90, 165, 56), (165, 113, 89), (164, 113, 165, 212), (76, 164, 212, 135), (212, 165, 90, 155), (135, 212, 155, 33), (166, 56, 91), (114, 166, 91), (166, 90, 56), (155, 90, 166, 213), (33, 155, 213, 136), (213, 166, 114, 167), (136, 213, 167, 77), (168, 91, 41), (85, 168, 41), (168, 114, 91), (167, 114, 168, 214), (77, 167, 214, 137), (214, 168, 85, 151), (137, 214, 151, 12), (169, 41, 92), (115, 169, 92), (169, 85, 41), (151, 85, 169, 215), (12, 151, 215, 141), (215, 169, 115, 170), (141, 215, 170, 79), (171, 92, 58), (93, 171, 58), (171, 115, 92), (170, 115, 171, 216), (79, 170, 216, 140), (216, 171, 93, 156), (140, 216, 156, 34), (172, 58, 94), (116, 172, 94), (172, 93, 58), (156, 93, 172, 217), (34, 156, 217, 139), (217, 172, 116, 173), (139, 217, 173, 78), (174, 94, 32), (75, 174, 32), (174, 116, 94), (173, 116, 174, 218), (78, 173, 218, 138), (218, 174, 75, 133), (138, 218, 133, 6), (131, 5, 134, 219), (73, 131, 219, 176), (219, 134, 76, 175), (176, 219, 175, 117), (176, 96, 25), (73, 176, 25), (176, 117, 96), (175, 76, 135, 220), (117, 175, 220, 177), (220, 135, 33, 157), (177, 220, 157, 95), (177, 59, 96), (117, 177, 96), (177, 95, 59), (157, 33, 136, 221), (95, 157, 221, 179), (221, 136, 77, 178), (179, 221, 178, 118), (179, 97, 59), (95, 179, 59), (179, 118, 97), (178, 77, 137, 222), (118, 178, 222, 180), (222, 137, 12, 152), (180, 222, 152, 86), (180, 43, 97), (118, 180, 97), (180, 86, 43), (152, 12, 141, 223), (86, 152, 223, 182), (223, 141, 79, 181), (182, 223, 181, 119), (182, 99, 43), (86, 182, 43), (182, 119, 99), (181, 79, 140, 224), (119, 181, 224, 183), (224, 140, 34, 158), (183, 224, 158, 98), (183, 61, 99), (119, 183, 99), (183, 98, 61), (158, 34, 139, 225), (98, 158, 225, 185), (225, 139, 78, 184), (185, 225, 184, 120), (185, 100, 61), (98, 185, 61), (185, 120, 100), (184, 78, 138, 226), (120, 184, 226, 186), (226, 138, 6, 142), (186, 226, 142, 80), (186, 35, 100), (120, 186, 100), (186, 80, 35), (187, 32, 101), (121, 187, 101), (187, 75, 32), (133, 75, 187, 227), (6, 133, 227, 143), (227, 187, 121, 188), (143, 227, 188, 81), (189, 101, 64), (102, 189, 64), (189, 121, 101), (188, 121, 189, 228), (81, 188, 228, 144), (228, 189, 102, 159), (144, 228, 159, 37), (190, 64, 103), (122, 190, 103), (190, 102, 64), (159, 102, 190, 229), (37, 159, 229, 145), (229, 190, 122, 191), (145, 229, 191, 82), (192, 103, 49), (87, 192, 49), (192, 122, 103), (191, 122, 192, 230), (82, 191, 230, 146), (230, 192, 87, 153), (146, 230, 153, 14), (193, 49, 104), (123, 193, 104), (193, 87, 49), (153, 87, 193, 231), (14, 153, 231, 148), (231, 193, 123, 194), (148, 231, 194, 83), (195, 104, 66), (105, 195, 66), (195, 123, 104), (194, 123, 195, 232), (83, 194, 232, 147), (232, 195, 105, 160), (147, 232, 160, 38), (196, 66, 106), (124, 196, 106), (196, 105, 66), (160, 105, 196, 233), (38, 160, 233, 149), (233, 196, 124, 197), (149, 233, 197, 84), (198, 106, 22), (72, 198, 22), (198, 124, 106), (197, 124, 198, 234), (84, 197, 234, 150), (234, 198, 72, 130), (150, 234, 130, 4), (142, 6, 143, 235), (80, 142, 235, 200), (235, 143, 81, 199), (200, 235, 199, 125), (200, 108, 35), (80, 200, 35), (200, 125, 108), (199, 81, 144, 236), (125, 199, 236, 201), (236, 144, 37, 161), (201, 236, 161, 107), (201, 67, 108), (125, 201, 108), (201, 107, 67), (161, 37, 145, 237), (107, 161, 237, 203), (237, 145, 82, 202), (203, 237, 202, 126), (203, 109, 67), (107, 203, 67), (203, 126, 109), (202, 82, 146, 238), (126, 202, 238, 204), (238, 146, 14, 154), (204, 238, 154, 88), (204, 51, 109), (126, 204, 109), (204, 88, 51), (154, 14, 148, 239), (88, 154, 239, 206), (239, 148, 83, 205), (206, 239, 205, 127), (206, 111, 51), (88, 206, 51), (206, 127, 111), (205, 83, 147, 240), (127, 205, 240, 207), (240, 147, 38, 162), (207, 240, 162, 110), (207, 69, 111), (127, 207, 111), (207, 110, 69), (162, 38, 149, 241), (110, 162, 241, 209), (241, 149, 84, 208), (209, 241, 208, 128), (209, 112, 69), (110, 209, 69), (209, 128, 112), (208, 84, 150, 242), (128, 208, 242, 210), (242, 150, 4, 129), (210, 242, 129, 71), (210, 20, 112), (128, 210, 112), (210, 71, 20), (70, 19, 243, 244), (21, 65, 246, 245), (26, 60, 247, 248), (55, 28, 250, 249), (3, 30, 251, 252), (29, 2, 254, 253), (28, 3, 252, 250), (0, 26, 248, 255), (1, 24, 257, 256), (23, 0, 255, 258), (2, 21, 245, 254), (19, 1, 256, 243), (257, 244, 243, 256), (246, 253, 254, 245), (255, 248, 247, 258), (250, 252, 251, 249), (249, 251, 260, 259), (258, 247, 261, 262), (253, 246, 263, 264), (244, 257, 266, 265), (259, 260, 276, 277), (262, 261, 280, 269), (284, 274, 264, 263), (270, 286, 265, 266), (293, 15, 39), (57, 293, 39), (293, 42, 15), (295, 45, 16), (46, 295, 16), (295, 62, 45), (298, 47, 17), (48, 298, 17), (298, 63, 47), (299, 18, 53), (68, 299, 53), (299, 52, 18), (42, 289, 94), (290, 46, 100), (291, 48, 101), (52, 292, 108), (309, 277, 276), (275, 309, 276), (309, 278, 277), (311, 269, 280), (281, 311, 280), (311, 268, 269), (313, 274, 284), (283, 313, 284), (313, 273, 274), (314, 286, 270), (271, 314, 270), (314, 285, 286), (347, 293, 57), (294, 347, 57), (347, 315, 293), (348, 42, 293), (315, 348, 293), (348, 289, 42), (347, 294, 331, 371), (315, 347, 371, 349), (371, 331, 31, 324), (349, 371, 324, 287), (348, 315, 349, 372), (289, 348, 372, 327), (372, 349, 287, 323), (327, 372, 323, 11), (350, 295, 46), (290, 350, 46), (350, 316, 295), (351, 62, 295), (316, 351, 295), (351, 296, 62), (350, 290, 328, 373), (316, 350, 373, 352), (373, 328, 13, 325), (352, 373, 325, 288), (351, 316, 352, 374), (296, 351, 374, 332), (374, 352, 288, 326), (332, 374, 326, 36), (324, 31, 333, 375), (287, 324, 375, 354), (375, 333, 297, 353), (354, 375, 353, 317), (323, 287, 354, 376), (11, 323, 376, 329), (376, 354, 317, 355), (329, 376, 355, 291), (353, 63, 298), (317, 353, 298), (353, 297, 63), (355, 298, 48), (291, 355, 48), (355, 317, 298), (325, 13, 330, 377), (288, 325, 377, 357), (377, 330, 292, 356), (357, 377, 356, 318), (326, 288, 357, 378), (36, 326, 378, 334), (378, 357, 318, 358), (334, 378, 358, 300), (356, 52, 299), (318, 356, 299), (356, 292, 52), (358, 299, 68), (300, 358, 68), (358, 318, 299), (289, 327, 94), (327, 11, 94), (13, 328, 100), (328, 290, 100), (11, 329, 101), (329, 291, 101), (292, 330, 108), (330, 13, 108), (359, 309, 275), (304, 359, 275), (359, 319, 309), (360, 278, 309), (319, 360, 309), (360, 305, 278), (359, 304, 338, 379), (319, 359, 379, 361), (379, 338, 272, 343), (361, 379, 343, 310), (360, 319, 361, 380), (305, 360, 380, 339), (380, 361, 310, 344), (339, 380, 344, 279), (362, 311, 281), (306, 362, 281), (362, 320, 311), (363, 268, 311), (320, 363, 311), (363, 301, 268), (362, 306, 340, 381), (320, 362, 381, 364), (381, 340, 282, 346), (364, 381, 346, 312), (363, 320, 364, 382), (301, 363, 382, 335), (382, 364, 312, 345), (335, 382, 345, 267), (343, 272, 337, 383), (310, 343, 383, 366), (383, 337, 303, 365), (366, 383, 365, 321), (344, 310, 366, 384), (279, 344, 384, 341), (384, 366, 321, 367), (341, 384, 367, 307), (365, 273, 313), (321, 365, 313), (365, 303, 273), (367, 313, 283), (307, 367, 283), (367, 321, 313), (346, 282, 342, 385), (312, 346, 385, 369), (385, 342, 308, 368), (369, 385, 368, 322), (345, 312, 369, 386), (267, 345, 386, 336), (386, 369, 322, 370), (336, 386, 370, 302), (368, 285, 314), (322, 368, 314), (368, 308, 285), (370, 314, 271), (302, 370, 271), (370, 322, 314)])
me_plane_003.polygons.foreach_set('material_index', [0, 0, 0, 0, 0, 0, 0, 0, 0, 0, 0, 0, 0, 0, 0, 0, 0, 0, 0, 0, 0, 0, 0, 0, 0, 0, 0, 0, 0, 0, 0, 0, 0, 0, 0, 0, 0, 0, 0, 0, 0, 0, 0, 0, 0, 0, 0, 0, 0, 0, 0, 0, 0, 0, 0, 0, 1, 0, 1, 0, 0, 0, 0, 1, 0, 1, 0, 0, 0, 0, 1, 0, 1, 0, 0, 0, 0, 1, 0, 1, 0, 0, 0, 0, 0, 0, 0, 0, 0, 0, 0, 0, 0, 0, 0, 0, 0, 0, 0, 0, 0, 0, 0, 0, 0, 0, 0, 0, 1, 0, 1, 0, 0, 0, 0, 1, 0, 1, 0, 0, 0, 0, 1, 0, 1, 0, 0, 0, 0, 1, 0, 1, 0, 0, 0, 0, 0, 0, 0, 0, 0, 0, 0, 0, 0, 0, 0, 0, 0, 0, 0, 0, 0, 0, 0, 0, 0, 0, 0, 0, 0, 0, 0, 0, 0, 0, 0, 0, 0, 0, 0, 0, 0, 0, 0, 0, 0, 0, 0, 0, 0, 0, 0, 0, 0, 0, 0, 0, 0, 0, 0, 0, 0, 0, 0, 0, 1, 0, 1, 0, 0, 0, 0, 1, 0, 1, 0, 0, 0, 0, 1, 0, 1, 0, 0, 0, 0, 1, 0, 1, 0, 0, 0, 0, 0, 0, 0, 0, 0, 0, 0, 0, 0, 0, 0, 0, 0, 0, 0, 0, 0, 0, 0, 0, 0, 0, 0, 0, 1, 0, 1, 0, 0, 0, 0, 1, 0, 1, 0, 0, 0, 0, 1, 0, 1, 0, 0, 0, 0, 1, 0, 1, 0, 0, 0, 0, 2, 2, 2, 2, 2, 2, 2, 2, 2, 2, 2, 2, 2, 2, 2, 2, 2, 2, 2, 2, 0, 0, 0, 0, 0, 0, 0, 0, 0, 0, 0, 0, 0, 0, 0, 0, 0, 0, 0, 0, 0, 0, 0, 0, 0, 0, 0, 0, 0, 0, 0, 0, 0, 0, 0, 0, 0, 0, 0, 0, 1, 1, 0, 0, 1, 1, 0, 0, 0, 0, 0, 0, 0, 0, 1, 1, 0, 0, 1, 1, 1, 1, 0, 0, 1, 1, 0, 0, 0, 0, 0, 0, 0, 0, 1, 1, 0, 0, 1, 1, 0, 0, 0, 0, 0, 0, 0, 0, 0, 0, 0, 0, 0, 0, 0, 0, 0, 0, 0, 0, 0, 0, 0, 0, 1, 1, 0, 0, 1, 1, 0, 0, 0, 0, 0, 0, 0, 0, 1, 1, 0, 0, 1, 1, 1, 1, 0, 0, 1, 1, 0, 0, 0, 0, 0, 0, 0, 0, 1, 1, 0, 0, 1, 1, 0, 0, 0, 0, 0, 0, 0, 0])
me_plane_003.materials.append(mat_asphalt1)
me_plane_003.materials.append(mat_asphalt2)
me_plane_003.materials.append(mat_floor)
me_plane_003.use_remesh_preserve_volume = False
me_plane_003.use_remesh_preserve_attributes = False
me_plane_003.use_mirror_vertex_groups = False
me_plane_003.update()
me_plane_005 = bpy.data.meshes.new('Plane.005')
me_plane_005.from_pydata([(2.5, 2.5, 0.0), (2.5, -2.5, 0.0), (-2.5, -2.5, 0.0), (-2.5, 2.5, 0.0), (-3.576e-07, -2.5, 0.0), (2.5, -2.384e-07, 0.0), (2.384e-07, 2.5, 0.0), (-2.5, 4.768e-07, 0.0), (-1.192e-07, 1.192e-07, 0.0), (1.25, -2.5, 0.0), (-1.25, -2.5, 0.0), (2.5, 1.25, 0.0), (2.5, -1.25, 0.0), (1.25, 2.5, 0.0), (-1.25, 2.5, 0.0), (-2.5, -1.25, 0.0), (-2.5, 1.25, 0.0), (1.25, -5.96e-08, 0.0), (-2.384e-07, -1.25, 0.0), (-1.25, 2.98e-07, 0.0), (5.96e-08, 1.25, 0.0), (1.25, -1.25, 0.0), (-1.25, -1.25, 0.0), (1.25, 1.25, 0.0), (-1.25, 1.25, 0.0), (0.625, -2.5, 0.0), (1.875, -2.5, 0.0), (-0.625, -2.5, 0.0), (-1.875, -2.5, 0.0), (2.5, 1.875, 0.0), (2.5, 0.625, 0.0), (2.5, -1.875, 0.0), (2.5, -0.625, 0.0), (0.625, 2.5, 0.0), (1.875, 2.5, 0.0), (-0.625, 2.5, 0.0), (-1.875, 2.5, 0.0), (-2.5, -0.625, 0.0), (-2.5, -1.875, 0.0), (-2.5, 0.625, 0.0), (-2.5, 1.875, 0.0), (1.875, -1.49e-07, 0.0), (0.625, 2.98e-08, 0.0), (-2.98e-07, -1.875, 0.0), (-1.788e-07, -0.625, 0.0), (-1.875, 3.874e-07, 0.0), (-0.625, 2.086e-07, 0.0), (1.49e-07, 1.875, 0.0), (-2.98e-08, 0.625, 0.0), (1.875, -1.25, 0.0), (1.25, -1.875, 0.0), (0.625, -1.25, 0.0), (1.25, -0.625, 0.0), (-0.625, -1.25, 0.0), (-1.25, -1.875, 0.0), (-1.875, -1.25, 0.0), (-1.25, -0.625, 0.0), (1.875, 1.25, 0.0), (1.25, 0.625, 0.0), (0.625, 1.25, 0.0), (1.25, 1.875, 0.0), (-0.625, 1.25, 0.0), (-1.25, 0.625, 0.0), (-1.875, 1.25, 0.0), (-1.25, 1.875, 0.0), (1.875, -1.875, 0.0), (0.625, -1.875, 0.0), (1.875, -0.625, 0.0), (0.625, -0.625, 0.0), (-0.625, -1.875, 0.0), (-1.875, -1.875, 0.0), (-0.625, -0.625, 0.0), (-1.875, -0.625, 0.0), (1.875, 0.625, 0.0), (0.625, 0.625, 0.0), (1.875, 1.875, 0.0), (0.625, 1.875, 0.0), (-0.625, 0.625, 0.0), (-1.875, 0.625, 0.0), (-0.625, 1.875, 0.0), (-1.875, 1.875, 0.0), (0.3125, -2.5, 0.0), (-0.3125, -2.5, 0.0), (2.5, 0.3125, 0.0), (2.5, -0.3125, 0.0), (1.562, -1.043e-07, 0.0), (2.187, -1.937e-07, 0.0), (-3.278e-07, -2.187, 0.0), (-2.682e-07, -1.562, 0.0), (0.3125, -1.25, 0.0), (1.25, -0.3125, 0.0), (-0.3125, -1.25, 0.0), (1.25, 0.3125, 0.0), (0.625, -2.188, 0.0), (0.3125, -1.875, 0.0), (0.625, -1.562, 0.0), (2.187, -0.625, 0.0), (1.562, -0.625, 0.0), (1.875, -0.3125, 0.0), (-0.3125, -1.875, 0.0), (-0.625, -2.187, 0.0), (-0.625, -1.562, 0.0), (2.187, 0.625, 0.0), (1.875, 0.3125, 0.0), (1.562, 0.625, 0.0), (0.3125, -2.188, 0.0), (0.3125, -1.562, 0.0), (2.187, -0.3125, 0.0), (1.562, -0.3125, 0.0), (-0.3125, -2.187, 0.0), (-0.3125, -1.562, 0.0), (2.187, 0.3125, 0.0), (1.562, 0.3125, 0.0), (0.1562, -2.5, 0.0), (-0.1563, -2.5, 0.0), (2.5, 0.1562, 0.0), (2.5, -0.1563, 0.0), (1.406, -8.196e-08, 0.0), (1.719, -1.267e-07, 0.0), (2.031, -1.714e-07, 0.0), (2.344, -2.161e-07, 0.0), (-3.427e-07, -2.344, 0.0), (-3.129e-07, -2.031, 0.0), (-2.831e-07, -1.719, 0.0), (-2.533e-07, -1.406, 0.0), (0.1562, -1.25, 0.0), (1.25, -0.1563, 0.0), (-0.1563, -1.25, 0.0), (1.25, 0.1562, 0.0), (0.1562, -1.875, 0.0), (1.875, -0.1563, 0.0), (-0.1563, -1.875, 0.0), (1.875, 0.1562, 0.0), (0.3125, -2.344, 0.0), (0.1562, -2.188, 0.0), (0.3125, -2.031, 0.0), (0.3125, -1.719, 0.0), (0.1562, -1.562, 0.0), (0.3125, -1.406, 0.0), (2.344, -0.3125, 0.0), (2.031, -0.3125, 0.0), (2.187, -0.1563, 0.0), (1.719, -0.3125, 0.0), (1.406, -0.3125, 0.0), (1.562, -0.1563, 0.0), (-0.1563, -2.187, 0.0), (-0.3125, -2.344, 0.0), (-0.3125, -2.031, 0.0), (-0.1563, -1.562, 0.0), (-0.3125, -1.719, 0.0), (-0.3125, -1.406, 0.0), (2.344, 0.3125, 0.0), (2.187, 0.1562, 0.0), (2.031, 0.3125, 0.0), (1.719, 0.3125, 0.0), (1.562, 0.1562, 0.0), (1.406, 0.3125, 0.0), (0.1562, -2.344, 0.0), (0.1562, -2.031, 0.0), (0.1562, -1.719, 0.0), (0.1562, -1.406, 0.0), (2.344, -0.1563, 0.0), (2.031, -0.1563, 0.0), (1.719, -0.1563, 0.0), (1.406, -0.1563, 0.0), (-0.1563, -2.344, 0.0), (-0.1563, -2.031, 0.0), (-0.1563, -1.719, 0.0), (-0.1563, -1.406, 0.0), (2.344, 0.1562, 0.0), (2.031, 0.1562, 0.0), (1.719, 0.1562, 0.0), (1.406, 0.1562, 0.0), (-1.875, 1.25, 0.1), (-1.875, 1.875, 0.1), (-1.25, 1.875, 0.1), (-0.625, 1.875, 0.1), (1.49e-07, 1.875, 0.1), (-1.875, 0.625, 0.1), (-1.875, 3.874e-07, 0.1), (0.625, 1.875, 0.1), (1.25, 1.875, 0.1), (1.875, 1.875, 0.1), (2.5, 1.875, 0.1), (-1.875, -0.625, 0.1), (-1.875, -1.25, 0.1), (-1.875, -1.875, 0.1), (-1.875, -2.5, 0.1), (-2.5, 2.5, 0.1), (-2.5, 1.875, 0.1), (-2.5, 1.25, 0.1), (-2.5, 0.625, 0.1), (-2.5, 4.768e-07, 0.1), (-2.5, -1.25, 0.1), (-2.5, -1.875, 0.1), (-2.5, -2.5, 0.1), (-2.5, -0.625, 0.1), (-1.25, 2.5, 0.1), (-1.875, 2.5, 0.1), (-0.625, 2.5, 0.1), (2.384e-07, 2.5, 0.1), (2.5, 2.5, 0.1), (1.875, 2.5, 0.1), (1.25, 2.5, 0.1), (0.625, 2.5, 0.1), (1.875, -2.5, 0.1), (1.875, -1.875, 0.1), (2.5, -1.875, 0.1), (2.5, -2.5, 0.1)], [], [(9, 26, 65, 50), (65, 31, 12, 49), (50, 65, 49, 21), (51, 21, 52, 68), (44, 68, 42, 8), (28, 10, 54, 70), (70, 54, 22, 55), (22, 53, 71, 56), (71, 44, 8, 46), (56, 71, 46, 19), (55, 22, 56, 72), (72, 56, 19, 45), (8, 42, 74, 48), (74, 58, 23, 59), (48, 74, 59, 20), (57, 11, 29, 75), (23, 57, 75, 60), (59, 23, 60, 76), (20, 59, 76, 47), (46, 8, 48, 77), (19, 46, 77, 62), (77, 48, 20, 61), (62, 77, 61, 24), (45, 19, 62, 78), (78, 62, 24, 63), (61, 20, 47, 79), (24, 61, 79, 64), (63, 24, 64, 80), (93, 9, 50), (66, 93, 50), (93, 25, 9), (95, 50, 21), (51, 95, 21), (95, 66, 50), (96, 49, 12), (32, 96, 12), (96, 67, 49), (97, 21, 49), (67, 97, 49), (97, 52, 21), (89, 68, 44), (89, 51, 68), (90, 42, 68), (52, 90, 68), (100, 54, 10), (27, 100, 10), (100, 69, 54), (101, 22, 54), (69, 101, 54), (101, 53, 22), (91, 44, 71), (53, 91, 71), (102, 11, 57), (73, 102, 57), (102, 30, 11), (104, 57, 23), (58, 104, 23), (104, 73, 57), (92, 74, 42), (92, 58, 74), (133, 25, 93), (105, 133, 93), (133, 81, 25), (113, 81, 133, 157), (4, 113, 157, 121), (157, 133, 105, 134), (121, 157, 134, 87), (135, 93, 66), (94, 135, 66), (135, 105, 93), (134, 105, 135, 158), (87, 134, 158, 122), (158, 135, 94, 129), (122, 158, 129, 43), (136, 66, 95), (106, 136, 95), (136, 94, 66), (129, 94, 136, 159), (43, 129, 159, 123), (159, 136, 106, 137), (123, 159, 137, 88), (138, 95, 51), (89, 138, 51), (138, 106, 95), (137, 106, 138, 160), (88, 137, 160, 124), (160, 138, 89, 125), (124, 160, 125, 18), (139, 96, 32), (84, 139, 32), (139, 107, 96), (140, 67, 96), (107, 140, 96), (140, 98, 67), (139, 84, 116, 161), (107, 139, 161, 141), (161, 116, 5, 120), (141, 161, 120, 86), (140, 107, 141, 162), (98, 140, 162, 130), (162, 141, 86, 119), (130, 162, 119, 41), (142, 97, 67), (98, 142, 67), (142, 108, 97), (143, 52, 97), (108, 143, 97), (143, 90, 52), (142, 98, 130, 163), (108, 142, 163, 144), (163, 130, 41, 118), (144, 163, 118, 85), (143, 108, 144, 164), (90, 143, 164, 126), (164, 144, 85, 117), (126, 164, 117, 17), (18, 125, 44), (125, 89, 44), (90, 126, 42), (126, 17, 42), (114, 4, 121, 165), (82, 114, 165, 146), (165, 121, 87, 145), (146, 165, 145, 109), (146, 100, 27), (82, 146, 27), (146, 109, 100), (145, 87, 122, 166), (109, 145, 166, 147), (166, 122, 43, 131), (147, 166, 131, 99), (147, 69, 100), (109, 147, 100), (147, 99, 69), (131, 43, 123, 167), (99, 131, 167, 149), (167, 123, 88, 148), (149, 167, 148, 110), (149, 101, 69), (99, 149, 69), (149, 110, 101), (148, 88, 124, 168), (110, 148, 168, 150), (168, 124, 18, 127), (150, 168, 127, 91), (150, 53, 101), (110, 150, 101), (150, 91, 53), (91, 127, 44), (127, 18, 44), (120, 5, 115, 169), (86, 120, 169, 152), (169, 115, 83, 151), (152, 169, 151, 111), (119, 86, 152, 170), (41, 119, 170, 132), (170, 152, 111, 153), (132, 170, 153, 103), (151, 30, 102), (111, 151, 102), (151, 83, 30), (153, 102, 73), (103, 153, 73), (153, 111, 102), (118, 41, 132, 171), (85, 118, 171, 155), (171, 132, 103, 154), (155, 171, 154, 112), (117, 85, 155, 172), (17, 117, 172, 128), (172, 155, 112, 156), (128, 172, 156, 92), (154, 73, 104), (112, 154, 104), (154, 103, 73), (156, 104, 58), (92, 156, 58), (156, 112, 104), (17, 128, 42), (128, 92, 42), (63, 80, 174, 173), (80, 64, 175, 174), (64, 79, 176, 175), (79, 47, 177, 176), (78, 63, 173, 178), (45, 78, 178, 179), (47, 76, 180, 177), (76, 60, 181, 180), (60, 75, 182, 181), (75, 29, 183, 182), (72, 45, 179, 184), (55, 72, 184, 185), (70, 55, 185, 186), (28, 70, 186, 187), (3, 40, 189, 188), (40, 16, 190, 189), (16, 39, 191, 190), (39, 7, 192, 191), (15, 38, 194, 193), (38, 2, 195, 194), (37, 15, 193, 196), (7, 37, 196, 192), (14, 36, 198, 197), (36, 3, 188, 198), (35, 14, 197, 199), (6, 35, 199, 200), (0, 34, 202, 201), (34, 13, 203, 202), (33, 6, 200, 204), (13, 33, 204, 203), (29, 0, 201, 183), (2, 28, 187, 195), (189, 174, 198, 188), (174, 175, 197, 198), (190, 173, 174, 189), (175, 176, 199, 197), (176, 177, 200, 199), (191, 178, 173, 190), (192, 179, 178, 191), (177, 180, 204, 200), (180, 181, 203, 204), (181, 182, 202, 203), (182, 183, 201, 202), (196, 184, 179, 192), (193, 185, 184, 196), (194, 186, 185, 193), (195, 187, 186, 194), (65, 26, 205, 206), (31, 65, 206, 207), (1, 31, 207, 208), (26, 1, 208, 205), (205, 208, 207, 206)])
me_plane_005.polygons.foreach_set('material_index', [0, 0, 0, 0, 0, 0, 0, 0, 0, 0, 0, 0, 0, 0, 0, 0, 0, 0, 0, 0, 0, 0, 0, 0, 0, 0, 0, 0, 0, 0, 0, 0, 0, 0, 0, 0, 0, 0, 0, 0, 0, 0, 0, 0, 0, 0, 0, 0, 0, 0, 0, 0, 0, 0, 0, 0, 0, 0, 0, 0, 0, 0, 0, 0, 1, 0, 1, 0, 0, 0, 0, 1, 0, 1, 0, 0, 0, 0, 1, 0, 1, 0, 0, 0, 0, 1, 0, 1, 0, 0, 0, 0, 0, 0, 0, 0, 1, 1, 0, 0, 1, 1, 0, 0, 0, 0, 0, 0, 0, 0, 1, 1, 0, 0, 1, 1, 0, 0, 0, 0, 1, 0, 1, 0, 0, 0, 0, 1, 0, 1, 0, 0, 0, 0, 1, 0, 1, 0, 0, 0, 0, 1, 0, 1, 0, 0, 0, 0, 0, 0, 1, 1, 0, 0, 1, 1, 0, 0, 0, 0, 0, 0, 0, 0, 1, 1, 0, 0, 1, 1, 0, 0, 0, 0, 0, 0, 0, 0, 0, 0, 2, 2, 2, 2, 2, 2, 2, 2, 2, 2, 2, 2, 2, 2, 2, 2, 2, 2, 2, 2, 2, 2, 2, 2, 2, 2, 2, 2, 2, 2, 2, 2, 2, 2, 2, 2, 2, 2, 2, 2, 2, 2, 2, 2, 2, 2, 2, 2, 2, 2, 2, 2])
me_plane_005.materials.append(mat_asphalt1)
me_plane_005.materials.append(mat_asphalt2)
me_plane_005.materials.append(mat_floor)
me_plane_005.use_remesh_preserve_volume = False
me_plane_005.use_remesh_preserve_attributes = False
me_plane_005.use_mirror_vertex_groups = False
me_plane_005.update()
me_plane = bpy.data.meshes.new('Plane')
me_plane.from_pydata([(2.5, 2.5, 0.0), (2.5, -2.5, 0.0), (-2.5, -2.5, 0.0), (-2.5, 2.5, 0.0), (-3.576e-07, -2.5, 0.0), (2.5, -2.384e-07, 0.0), (2.384e-07, 2.5, 0.0), (-1.192e-07, 1.192e-07, 0.0), (1.25, -2.5, 0.0), (-1.25, -2.5, 0.0), (2.5, 1.25, 0.0), (2.5, -1.25, 0.0), (1.25, 2.5, 0.0), (-1.25, 2.5, 0.0), (-1.25, 2.98e-07, 0.0), (5.96e-08, 1.25, 0.0), (1.25, -5.96e-08, 0.0), (-2.384e-07, -1.25, 0.0), (-1.25, 1.25, 0.0), (1.25, 1.25, 0.0), (-1.25, -1.25, 0.0), (1.25, -1.25, 0.0), (1.875, -2.5, 0.0), (0.625, -2.5, 0.0), (-1.875, -2.5, 0.0), (-0.625, -2.5, 0.0), (2.5, 0.625, 0.0), (2.5, 1.875, 0.0), (2.5, -0.625, 0.0), (2.5, -1.875, 0.0), (0.625, 2.5, 0.0), (1.875, 2.5, 0.0), (-0.625, 2.5, 0.0), (-1.875, 2.5, 0.0), (-2.5, -1.875, 0.0), (-2.5, 1.875, 0.0), (-1.875, 3.874e-07, 0.0), (-0.625, 2.086e-07, 0.0), (1.49e-07, 1.875, 0.0), (-2.98e-08, 0.625, 0.0), (0.625, 2.98e-08, 0.0), (1.875, -1.49e-07, 0.0), (-1.788e-07, -0.625, 0.0), (-2.98e-07, -1.875, 0.0), (-1.875, 1.25, 0.0), (-1.25, 1.875, 0.0), (-0.625, 1.25, 0.0), (-1.25, 0.625, 0.0), (0.625, 1.25, 0.0), (1.25, 1.875, 0.0), (1.875, 1.25, 0.0), (1.25, 0.625, 0.0), (-1.875, -1.25, 0.0), (-1.25, -0.625, 0.0), (-0.625, -1.25, 0.0), (-1.25, -1.875, 0.0), (0.625, -1.25, 0.0), (1.25, -0.625, 0.0), (1.875, -1.25, 0.0), (1.25, -1.875, 0.0), (-1.875, 1.875, 0.0), (-0.625, 1.875, 0.0), (-1.875, 0.625, 0.0), (-0.625, 0.625, 0.0), (0.625, 1.875, 0.0), (1.875, 1.875, 0.0), (0.625, 0.625, 0.0), (1.875, 0.625, 0.0), (-1.875, -0.625, 0.0), (-0.625, -0.625, 0.0), (-1.875, -1.875, 0.0), (-0.625, -1.875, 0.0), (0.625, -0.625, 0.0), (1.875, -0.625, 0.0), (0.625, -1.875, 0.0), (1.875, -1.875, 0.0), (0.3125, -2.5, 0.0), (-0.3125, -2.5, 0.0), (0.3125, 2.5, 0.0), (-0.3125, 2.5, 0.0), (-0.3125, 1.639e-07, 0.0), (1.937e-07, 2.188, 0.0), (1.043e-07, 1.562, 0.0), (-7.451e-08, 0.3125, 0.0), (1.49e-08, 0.9375, 0.0), (0.3125, 7.451e-08, 0.0), (-1.49e-07, -0.3125, 0.0), (-2.086e-07, -0.9375, 0.0), (-2.682e-07, -1.562, 0.0), (-3.278e-07, -2.187, 0.0), (-0.3125, 1.25, 0.0), (0.3125, 1.25, 0.0), (-0.3125, -1.25, 0.0), (0.3125, -1.25, 0.0), (-0.625, 2.188, 0.0), (-0.3125, 1.875, 0.0), (-0.625, 1.563, 0.0), (-0.625, 0.9375, 0.0), (-0.3125, 0.625, 0.0), (-0.625, 0.3125, 0.0), (0.3125, 1.875, 0.0), (0.625, 2.188, 0.0), (0.625, 1.562, 0.0), (0.3125, 0.625, 0.0), (0.625, 0.9375, 0.0), (0.625, 0.3125, 0.0), (-0.625, -0.3125, 0.0), (-0.3125, -0.625, 0.0), (-0.625, -0.9375, 0.0), (-0.625, -1.562, 0.0), (-0.3125, -1.875, 0.0), (-0.625, -2.187, 0.0), (0.3125, -0.625, 0.0), (0.625, -0.3125, 0.0), (0.625, -0.9375, 0.0), (0.3125, -1.875, 0.0), (0.625, -1.562, 0.0), (0.625, -2.188, 0.0), (-0.3125, 2.188, 0.0), (-0.3125, 1.562, 0.0), (-0.3125, 0.9375, 0.0), (-0.3125, 0.3125, 0.0), (0.3125, 2.188, 0.0), (0.3125, 1.562, 0.0), (0.3125, 0.9375, 0.0), (0.3125, 0.3125, 0.0), (-0.3125, -0.3125, 0.0), (-0.3125, -0.9375, 0.0), (-0.3125, -1.562, 0.0), (-0.3125, -2.187, 0.0), (0.3125, -0.3125, 0.0), (0.3125, -0.9375, 0.0), (0.3125, -1.562, 0.0), (0.3125, -2.188, 0.0), (0.1562, -2.5, 0.0), (-0.1563, -2.5, 0.0), (0.1563, 2.5, 0.0), (-0.1562, 2.5, 0.0), (-0.1563, 1.416e-07, 0.0), (2.161e-07, 2.344, 0.0), (1.714e-07, 2.031, 0.0), (1.267e-07, 1.719, 0.0), (8.196e-08, 1.406, 0.0), (-9.686e-08, 0.1563, 0.0), (-5.215e-08, 0.4688, 0.0), (-7.451e-09, 0.7812, 0.0), (3.725e-08, 1.094, 0.0), (0.1562, 9.686e-08, 0.0), (-1.341e-07, -0.1562, 0.0), (-1.639e-07, -0.4687, 0.0), (-1.937e-07, -0.7812, 0.0), (-2.235e-07, -1.094, 0.0), (-2.831e-07, -1.719, 0.0), (-2.533e-07, -1.406, 0.0), (-3.129e-07, -2.031, 0.0), (-3.427e-07, -2.344, 0.0), (-0.1562, 1.25, 0.0), (0.1563, 1.25, 0.0), (-0.1563, -1.25, 0.0), (0.1562, -1.25, 0.0), (-0.1562, 1.875, 0.0), (-0.1563, 0.625, 0.0), (0.1563, 1.875, 0.0), (0.1562, 0.625, 0.0), (-0.1563, -0.625, 0.0), (-0.1563, -1.875, 0.0), (0.1562, -0.625, 0.0), (0.1562, -1.875, 0.0), (-0.3125, 2.344, 0.0), (-0.1562, 2.188, 0.0), (-0.3125, 2.031, 0.0), (-0.3125, 1.719, 0.0), (-0.1562, 1.562, 0.0), (-0.3125, 1.406, 0.0), (-0.3125, 1.094, 0.0), (-0.1562, 0.9375, 0.0), (-0.3125, 0.7813, 0.0), (-0.3125, 0.4688, 0.0), (-0.1563, 0.3125, 0.0), (-0.3125, 0.1563, 0.0), (0.1563, 2.188, 0.0), (0.3125, 2.344, 0.0), (0.3125, 2.031, 0.0), (0.1563, 1.562, 0.0), (0.3125, 1.719, 0.0), (0.3125, 1.406, 0.0), (0.1562, 0.9375, 0.0), (0.3125, 1.094, 0.0), (0.3125, 0.7812, 0.0), (0.1562, 0.3125, 0.0), (0.3125, 0.4688, 0.0), (0.3125, 0.1563, 0.0), (-0.3125, -0.1562, 0.0), (-0.1563, -0.3125, 0.0), (-0.3125, -0.4687, 0.0), (-0.3125, -0.7812, 0.0), (-0.1563, -0.9375, 0.0), (-0.3125, -1.094, 0.0), (-0.3125, -1.406, 0.0), (-0.1563, -1.562, 0.0), (-0.3125, -1.719, 0.0), (-0.3125, -2.031, 0.0), (-0.1563, -2.187, 0.0), (-0.3125, -2.344, 0.0), (0.1562, -0.3125, 0.0), (0.3125, -0.1562, 0.0), (0.3125, -0.4687, 0.0), (0.1562, -0.9375, 0.0), (0.3125, -0.7812, 0.0), (0.3125, -1.094, 0.0), (0.1562, -1.562, 0.0), (0.3125, -1.406, 0.0), (0.3125, -1.719, 0.0), (0.1562, -2.188, 0.0), (0.3125, -2.031, 0.0), (0.3125, -2.344, 0.0), (-0.1562, 2.344, 0.0), (-0.1562, 2.031, 0.0), (-0.1562, 1.719, 0.0), (-0.1562, 1.406, 0.0), (-0.1562, 1.094, 0.0), (-0.1562, 0.7813, 0.0), (-0.1563, 0.4688, 0.0), (-0.1563, 0.1563, 0.0), (0.1563, 2.344, 0.0), (0.1563, 2.031, 0.0), (0.1563, 1.719, 0.0), (0.1563, 1.406, 0.0), (0.1563, 1.094, 0.0), (0.1562, 0.7812, 0.0), (0.1562, 0.4688, 0.0), (0.1562, 0.1563, 0.0), (-0.1563, -0.1562, 0.0), (-0.1563, -0.4687, 0.0), (-0.1563, -0.7812, 0.0), (-0.1563, -1.094, 0.0), (-0.1563, -1.406, 0.0), (-0.1563, -1.719, 0.0), (-0.1563, -2.031, 0.0), (-0.1563, -2.344, 0.0), (0.1562, -0.1562, 0.0), (0.1562, -0.4687, 0.0), (0.1562, -0.7812, 0.0), (0.1562, -1.094, 0.0), (0.1562, -1.406, 0.0), (0.1562, -1.719, 0.0), (0.1562, -2.031, 0.0), (0.1562, -2.344, 0.0), (1.875, -2.5, 0.1), (1.875, -1.875, 0.1), (1.875, -1.25, 0.1), (1.875, -0.625, 0.1), (1.875, -1.49e-07, 0.1), (-1.875, -2.5, 0.1), (-1.875, -1.875, 0.1), (1.875, 0.625, 0.1), (1.875, 1.25, 0.1), (1.875, 1.875, 0.1), (1.875, 2.5, 0.1), (-1.875, 1.875, 0.1), (-1.875, 2.5, 0.1), (-2.5, 1.875, 0.1), (-2.5, 2.5, 0.1), (-2.5, -1.875, 0.1), (-2.5, -2.5, 0.1), (2.5, 2.5, 0.1), (2.5, -2.5, 0.1), (2.5, -1.875, 0.1), (2.5, -1.25, 0.1), (2.5, -2.384e-07, 0.1), (2.5, -0.625, 0.1), (2.5, 1.25, 0.1), (2.5, 1.875, 0.1), (2.5, 0.625, 0.1), (-1.875, 1.25, 0.0), (-2.5, 1.25, 0.0), (-1.875, -1.25, 0.0), (-2.5, -1.25, 0.0), (-2.5, 4.768e-07, 0.0), (-2.5, -0.625, 0.0), (-2.5, 0.625, 0.0), (-1.875, 0.625, 0.0), (-1.875, 3.874e-07, 0.0), (-1.875, -0.625, 0.0), (-1.562, 3.427e-07, 0.0), (-1.25, 0.3125, 0.0), (-1.25, -0.3125, 0.0), (-1.562, 0.625, 0.0), (-1.875, 0.3125, 0.0), (-1.875, -0.3125, 0.0), (-1.562, -0.625, 0.0), (-2.5, -0.3125, 0.0), (-2.5, 0.3125, 0.0), (-1.875, 0.3125, 0.0), (-1.875, -0.3125, 0.0), (-2.187, 0.625, 0.0), (-2.188, 4.321e-07, 0.0), (-2.188, -0.625, 0.0), (-1.562, 0.3125, 0.0), (-1.562, -0.3125, 0.0), (-2.188, 0.3125, 0.0), (-2.188, -0.3125, 0.0), (-1.406, 3.204e-07, 0.0), (-1.719, 3.651e-07, 0.0), (-1.25, 0.1563, 0.0), (-1.25, -0.1562, 0.0), (-1.875, 0.1563, 0.0), (-1.875, -0.1562, 0.0), (-2.5, -0.1562, 0.0), (-2.5, 0.1563, 0.0), (-1.875, 0.1563, 0.0), (-1.875, -0.1562, 0.0), (-2.344, 4.545e-07, 0.0), (-2.031, 4.098e-07, 0.0), (-1.719, 0.3125, 0.0), (-1.406, 0.3125, 0.0), (-1.562, 0.1563, 0.0), (-1.719, -0.3125, 0.0), (-1.562, -0.1562, 0.0), (-1.406, -0.3125, 0.0), (-2.344, 0.3125, 0.0), (-2.031, 0.3125, 0.0), (-2.188, 0.1563, 0.0), (-2.344, -0.3125, 0.0), (-2.188, -0.1562, 0.0), (-2.031, -0.3125, 0.0), (-1.719, 0.1563, 0.0), (-1.406, 0.1563, 0.0), (-1.719, -0.1562, 0.0), (-1.406, -0.1562, 0.0), (-2.344, 0.1563, 0.0), (-2.031, 0.1563, 0.0), (-2.344, -0.1562, 0.0), (-2.031, -0.1562, 0.0), (-1.875, 1.875, 0.0), (-2.5, 1.875, 0.0), (-1.875, 1.25, 0.0), (-2.5, 1.25, 0.0), (-1.875, -1.25, 0.0), (-2.5, -1.25, 0.0), (-1.875, -1.875, 0.0), (-2.5, -1.875, 0.0)], [], [(13, 33, 60, 45), (45, 60, 44, 18), (31, 12, 49, 65), (65, 49, 19, 50), (50, 19, 51, 67), (67, 51, 16, 41), (20, 52, 70, 55), (55, 70, 24, 9), (41, 16, 57, 73), (73, 57, 21, 58), (58, 21, 59, 75), (75, 59, 8, 22), (94, 13, 45), (61, 94, 45), (94, 32, 13), (96, 45, 18), (46, 96, 18), (96, 61, 45), (97, 18, 47), (63, 97, 47), (97, 46, 18), (37, 99, 14), (99, 63, 47), (101, 49, 12), (30, 101, 12), (101, 64, 49), (102, 19, 49), (64, 102, 49), (102, 48, 19), (104, 51, 19), (48, 104, 19), (104, 66, 51), (105, 16, 51), (66, 105, 51), (105, 40, 16), (69, 106, 53), (106, 37, 14), (108, 53, 20), (54, 108, 20), (108, 69, 53), (109, 20, 55), (71, 109, 55), (109, 54, 20), (111, 55, 9), (25, 111, 9), (111, 71, 55), (113, 57, 16), (40, 113, 16), (113, 72, 57), (114, 21, 57), (72, 114, 57), (114, 56, 21), (116, 59, 21), (56, 116, 21), (116, 74, 59), (117, 8, 59), (74, 117, 59), (117, 23, 8), (168, 32, 94), (118, 168, 94), (168, 79, 32), (137, 79, 168, 216), (6, 137, 216, 139), (216, 168, 118, 169), (139, 216, 169, 81), (170, 94, 61), (95, 170, 61), (170, 118, 94), (169, 118, 170, 217), (81, 169, 217, 140), (217, 170, 95, 160), (140, 217, 160, 38), (171, 61, 96), (119, 171, 96), (171, 95, 61), (160, 95, 171, 218), (38, 160, 218, 141), (218, 171, 119, 172), (141, 218, 172, 82), (173, 96, 46), (90, 173, 46), (173, 119, 96), (172, 119, 173, 219), (82, 172, 219, 142), (219, 173, 90, 156), (142, 219, 156, 15), (174, 46, 97), (120, 174, 97), (174, 90, 46), (156, 90, 174, 220), (15, 156, 220, 146), (220, 174, 120, 175), (146, 220, 175, 84), (176, 97, 63), (98, 176, 63), (176, 120, 97), (175, 120, 176, 221), (84, 175, 221, 145), (221, 176, 98, 161), (145, 221, 161, 39), (177, 63, 99), (121, 177, 99), (177, 98, 63), (161, 98, 177, 222), (39, 161, 222, 144), (222, 177, 121, 178), (144, 222, 178, 83), (179, 99, 37), (80, 179, 37), (179, 121, 99), (178, 121, 179, 223), (83, 178, 223, 143), (223, 179, 80, 138), (143, 223, 138, 7), (136, 6, 139, 224), (78, 136, 224, 181), (224, 139, 81, 180), (181, 224, 180, 122), (181, 101, 30), (78, 181, 30), (181, 122, 101), (180, 81, 140, 225), (122, 180, 225, 182), (225, 140, 38, 162), (182, 225, 162, 100), (182, 64, 101), (122, 182, 101), (182, 100, 64), (162, 38, 141, 226), (100, 162, 226, 184), (226, 141, 82, 183), (184, 226, 183, 123), (184, 102, 64), (100, 184, 64), (184, 123, 102), (183, 82, 142, 227), (123, 183, 227, 185), (227, 142, 15, 157), (185, 227, 157, 91), (185, 48, 102), (123, 185, 102), (185, 91, 48), (157, 15, 146, 228), (91, 157, 228, 187), (228, 146, 84, 186), (187, 228, 186, 124), (187, 104, 48), (91, 187, 48), (187, 124, 104), (186, 84, 145, 229), (124, 186, 229, 188), (229, 145, 39, 163), (188, 229, 163, 103), (188, 66, 104), (124, 188, 104), (188, 103, 66), (163, 39, 144, 230), (103, 163, 230, 190), (230, 144, 83, 189), (190, 230, 189, 125), (190, 105, 66), (103, 190, 66), (190, 125, 105), (189, 83, 143, 231), (125, 189, 231, 191), (231, 143, 7, 147), (191, 231, 147, 85), (191, 40, 105), (125, 191, 105), (191, 85, 40), (192, 37, 106), (126, 192, 106), (192, 80, 37), (138, 80, 192, 232), (7, 138, 232, 148), (232, 192, 126, 193), (148, 232, 193, 86), (194, 106, 69), (107, 194, 69), (194, 126, 106), (193, 126, 194, 233), (86, 193, 233, 149), (233, 194, 107, 164), (149, 233, 164, 42), (195, 69, 108), (127, 195, 108), (195, 107, 69), (164, 107, 195, 234), (42, 164, 234, 150), (234, 195, 127, 196), (150, 234, 196, 87), (197, 108, 54), (92, 197, 54), (197, 127, 108), (196, 127, 197, 235), (87, 196, 235, 151), (235, 197, 92, 158), (151, 235, 158, 17), (198, 54, 109), (128, 198, 109), (198, 92, 54), (158, 92, 198, 236), (17, 158, 236, 153), (236, 198, 128, 199), (153, 236, 199, 88), (200, 109, 71), (110, 200, 71), (200, 128, 109), (199, 128, 200, 237), (88, 199, 237, 152), (237, 200, 110, 165), (152, 237, 165, 43), (201, 71, 111), (129, 201, 111), (201, 110, 71), (165, 110, 201, 238), (43, 165, 238, 154), (238, 201, 129, 202), (154, 238, 202, 89), (203, 111, 25), (77, 203, 25), (203, 129, 111), (202, 129, 203, 239), (89, 202, 239, 155), (239, 203, 77, 135), (155, 239, 135, 4), (147, 7, 148, 240), (85, 147, 240, 205), (240, 148, 86, 204), (205, 240, 204, 130), (205, 113, 40), (85, 205, 40), (205, 130, 113), (204, 86, 149, 241), (130, 204, 241, 206), (241, 149, 42, 166), (206, 241, 166, 112), (206, 72, 113), (130, 206, 113), (206, 112, 72), (166, 42, 150, 242), (112, 166, 242, 208), (242, 150, 87, 207), (208, 242, 207, 131), (208, 114, 72), (112, 208, 72), (208, 131, 114), (207, 87, 151, 243), (131, 207, 243, 209), (243, 151, 17, 159), (209, 243, 159, 93), (209, 56, 114), (131, 209, 114), (209, 93, 56), (159, 17, 153, 244), (93, 159, 244, 211), (244, 153, 88, 210), (211, 244, 210, 132), (211, 116, 56), (93, 211, 56), (211, 132, 116), (210, 88, 152, 245), (132, 210, 245, 212), (245, 152, 43, 167), (212, 245, 167, 115), (212, 74, 116), (132, 212, 116), (212, 115, 74), (167, 43, 154, 246), (115, 167, 246, 214), (246, 154, 89, 213), (214, 246, 213, 133), (214, 117, 74), (115, 214, 74), (214, 133, 117), (213, 89, 155, 247), (133, 213, 247, 215), (247, 155, 4, 134), (215, 247, 134, 76), (215, 23, 117), (133, 215, 117), (215, 76, 23), (75, 22, 248, 249), (58, 75, 249, 250), (73, 58, 250, 251), (41, 73, 251, 252), (24, 70, 254, 253), (67, 41, 252, 255), (50, 67, 255, 256), (65, 50, 256, 257), (31, 65, 257, 258), (60, 33, 260, 259), (3, 35, 261, 262), (34, 2, 264, 263), (33, 3, 262, 260), (0, 31, 258, 265), (1, 29, 267, 266), (29, 11, 268, 267), (28, 5, 269, 270), (11, 28, 270, 268), (10, 27, 272, 271), (27, 0, 265, 272), (26, 10, 271, 273), (5, 26, 273, 269), (2, 24, 253, 264), (22, 1, 266, 248), (267, 249, 248, 266), (268, 250, 249, 267), (270, 251, 250, 268), (269, 252, 251, 270), (254, 263, 264, 253), (273, 255, 252, 269), (271, 256, 255, 273), (272, 257, 256, 271), (265, 258, 257, 272), (260, 262, 261, 259), (287, 18, 44), (62, 287, 44), (287, 47, 18), (290, 52, 20), (53, 290, 20), (290, 68, 52), (47, 285, 99), (286, 53, 106), (295, 274, 275), (280, 295, 275), (295, 281, 274), (297, 277, 276), (283, 297, 276), (297, 279, 277), (314, 287, 62), (288, 314, 62), (314, 298, 287), (315, 47, 287), (298, 315, 287), (315, 285, 47), (314, 288, 306, 326), (298, 314, 326, 316), (326, 306, 36, 303), (316, 326, 303, 284), (315, 298, 316, 327), (285, 315, 327, 304), (327, 316, 284, 302), (304, 327, 302, 14), (303, 36, 307, 328), (284, 303, 328, 318), (328, 307, 289, 317), (318, 328, 317, 299), (302, 284, 318, 329), (14, 302, 329, 305), (329, 318, 299, 319), (305, 329, 319, 286), (317, 68, 290), (299, 317, 290), (317, 289, 68), (319, 290, 53), (286, 319, 53), (319, 299, 290), (285, 304, 99), (304, 14, 99), (14, 305, 106), (305, 286, 106), (320, 295, 280), (292, 320, 280), (320, 300, 295), (321, 281, 295), (300, 321, 295), (321, 293, 281), (320, 292, 309, 330), (300, 320, 330, 322), (330, 309, 278, 312), (322, 330, 312, 296), (321, 300, 322, 331), (293, 321, 331, 310), (331, 322, 296, 313), (310, 331, 313, 282), (312, 278, 308, 332), (296, 312, 332, 324), (332, 308, 291, 323), (324, 332, 323, 301), (313, 296, 324, 333), (282, 313, 333, 311), (333, 324, 301, 325), (311, 333, 325, 294), (323, 279, 297), (301, 323, 297), (323, 291, 279), (325, 297, 283), (294, 325, 283), (325, 301, 297), (259, 261, 335, 334), (263, 254, 340, 341), (334, 335, 337, 336), (338, 339, 341, 340)])
me_plane.polygons.foreach_set('material_index', [0, 0, 0, 0, 0, 0, 0, 0, 0, 0, 0, 0, 0, 0, 0, 0, 0, 0, 0, 0, 0, 0, 0, 0, 0, 0, 0, 0, 0, 0, 0, 0, 0, 0, 0, 0, 0, 0, 0, 0, 0, 0, 0, 0, 0, 0, 0, 0, 0, 0, 0, 0, 0, 0, 0, 0, 0, 0, 0, 0, 0, 0, 1, 0, 1, 0, 0, 0, 0, 1, 0, 1, 0, 0, 0, 0, 1, 0, 1, 0, 0, 0, 0, 1, 0, 1, 0, 0, 0, 0, 0, 0, 0, 0, 0, 0, 0, 0, 0, 0, 0, 0, 0, 0, 0, 0, 0, 0, 0, 0, 0, 0, 0, 0, 1, 0, 1, 0, 0, 0, 0, 1, 0, 1, 0, 0, 0, 0, 1, 0, 1, 0, 0, 0, 0, 1, 0, 1, 0, 0, 0, 0, 0, 0, 0, 0, 0, 0, 0, 0, 0, 0, 0, 0, 0, 0, 0, 0, 0, 0, 0, 0, 0, 0, 0, 0, 0, 0, 0, 0, 0, 0, 0, 0, 0, 0, 0, 0, 0, 0, 0, 0, 0, 0, 0, 0, 0, 0, 0, 0, 0, 0, 0, 0, 0, 0, 0, 0, 0, 0, 0, 0, 1, 0, 1, 0, 0, 0, 0, 1, 0, 1, 0, 0, 0, 0, 1, 0, 1, 0, 0, 0, 0, 1, 0, 1, 0, 0, 0, 0, 0, 0, 0, 0, 0, 0, 0, 0, 0, 0, 0, 0, 0, 0, 0, 0, 0, 0, 0, 0, 0, 0, 0, 0, 1, 0, 1, 0, 0, 0, 0, 1, 0, 1, 0, 0, 0, 0, 1, 0, 1, 0, 0, 0, 0, 1, 0, 1, 0, 0, 0, 0, 2, 2, 2, 2, 2, 2, 2, 2, 2, 2, 2, 2, 2, 2, 2, 2, 2, 2, 2, 2, 2, 2, 2, 2, 2, 2, 2, 2, 2, 2, 2, 2, 2, 2, 0, 0, 0, 0, 0, 0, 0, 0, 0, 0, 0, 0, 0, 0, 0, 0, 0, 0, 0, 0, 0, 0, 1, 1, 0, 0, 1, 1, 1, 1, 0, 0, 1, 1, 0, 0, 0, 0, 0, 0, 0, 0, 0, 0, 0, 0, 0, 0, 0, 0, 0, 0, 0, 0, 1, 1, 0, 0, 1, 1, 1, 1, 0, 0, 1, 1, 0, 0, 0, 0, 0, 0, 0, 0, 2, 2, 0, 0])
me_plane.materials.append(mat_asphalt1)
me_plane.materials.append(mat_asphalt2)
me_plane.materials.append(mat_floor)
me_plane.use_remesh_preserve_volume = False
me_plane.use_remesh_preserve_attributes = False
me_plane.use_mirror_vertex_groups = False
me_plane.update()

# ---- objects
ob_plane_003 = bpy.data.objects.new('Plane.003', me_plane_004)
ob_plane_002 = bpy.data.objects.new('Plane.002', me_plane_003)
ob_plane_004 = bpy.data.objects.new('Plane.004', me_plane_005)
ob_plane = bpy.data.objects.new('Plane', me_plane)
ob_lamp = bpy.data.objects.new('Lamp', light_lamp)
ob_lamp_002 = bpy.data.objects.new('Lamp.002', light_lamp_002)
ob_camera = bpy.data.objects.new('Camera', cam_camera_001)

# ---- transforms, parenting, visibility, modifiers, constraints
ob_plane_003.location = (0.0, 0.0, 0.0)
ob_plane_003.rotation_euler = (0.0, -0.0, -4.712)
ob_plane_003.lock_rotations_4d = False
ob_plane_003.empty_display_type = 'ARROWS'
ob_plane_003.color = (0.0, 0.0, 0.0, 1.0)
ob_plane_003.lineart.crease_threshold = 0.0
ob_plane_002.location = (0.0, 0.0, 0.0)
ob_plane_002.lock_rotations_4d = False
ob_plane_002.empty_display_type = 'ARROWS'
ob_plane_002.color = (0.0, 0.0, 0.0, 1.0)
ob_plane_002.lineart.crease_threshold = 0.0
ob_plane_004.location = (0.0, 0.0, 0.0)
ob_plane_004.rotation_euler = (0.0, -0.0, -4.712)
ob_plane_004.lock_rotations_4d = False
ob_plane_004.empty_display_type = 'ARROWS'
ob_plane_004.color = (0.0, 0.0, 0.0, 1.0)
ob_plane_004.lineart.crease_threshold = 0.0
ob_plane.location = (0.0, 0.0, 0.0)
ob_plane.rotation_euler = (0.0, -0.0, -4.712)
ob_plane.lock_rotations_4d = False
ob_plane.empty_display_type = 'ARROWS'
ob_plane.color = (0.0, 0.0, 0.0, 1.0)
ob_plane.lineart.crease_threshold = 0.0
ob_lamp.location = (-5.918, 1.473, 9.749)
ob_lamp.rotation_euler = (0.1572, 0.4754, -3.411)
ob_lamp.lock_rotations_4d = False
ob_lamp.empty_display_type = 'ARROWS'
ob_lamp.color = (0.0, 0.0, 0.0, 1.0)
ob_lamp.lineart.crease_threshold = 0.0
ob_lamp_002.location = (-1.556, -0.6756, 21.24)
ob_lamp_002.lock_rotations_4d = False
ob_lamp_002.empty_display_type = 'ARROWS'
ob_lamp_002.color = (0.0, 0.0, 0.0, 1.0)
ob_lamp_002.lineart.crease_threshold = 0.0
ob_camera.location = (-9.9, -9.9, 10.0)
ob_camera.rotation_euler = (1.047, -0.0, -0.7854)
ob_camera.lock_rotations_4d = False
ob_camera.empty_display_type = 'ARROWS'
ob_camera.color = (0.0, 0.0, 0.0, 1.0)
ob_camera.lineart.crease_threshold = 0.0

# ---- collection membership
col_collection_1.objects.link(ob_plane_003)
col_collection_2.objects.link(ob_plane_002)
col_collection_3.objects.link(ob_plane_004)
col_collection_4.objects.link(ob_plane)
col_collection_5.objects.link(ob_lamp)
col_collection_5.objects.link(ob_lamp_002)
col_collection_5.objects.link(ob_camera)

# ---- scene / render settings (as saved in the file)
scene.camera = ob_camera
scene.frame_start = 1; scene.frame_end = 250; scene.frame_set(1)
scene.render.engine = 'BLENDER_EEVEE_NEXT'
scene.render.image_settings.color_mode = 'RGB'
scene.render.image_settings.compression = 90
scene.render.resolution_x = 1024
scene.render.resolution_y = 768
scene.render.fps = 25
scene.render.dither_intensity = 0.0
scene.render.use_compositing = False
scene.render.use_sequencer = False
scene.render.use_file_extension = False
scene.render.bake_margin = 32
scene.render.bake_bias = 0.0
scene.render.use_stamp_time = False
scene.render.use_stamp_date = False
scene.render.use_stamp_frame = False
scene.render.use_stamp_camera = False
scene.render.use_stamp_scene = False
scene.render.use_stamp_filename = False
scene.render.use_stamp_render_time = False
scene.render.stamp_font_size = 0
scene.cycles.use_denoising = False
scene.cycles.samples = 10
scene.cycles.sampling_pattern = 'TABULATED_SOBOL'
scene.cycles.light_sampling_threshold = 0.0
scene.cycles.use_adaptive_sampling = False
scene.cycles.use_light_tree = False
scene.cycles.blur_glossy = 0.0
scene.cycles.volume_bounces = 1
scene.cycles.pixel_filter_type = 'GAUSSIAN'
scene.cycles.sample_clamp_indirect = 0.0
scene.view_settings.view_transform = 'Raw'
bpy.context.view_layer.update()
